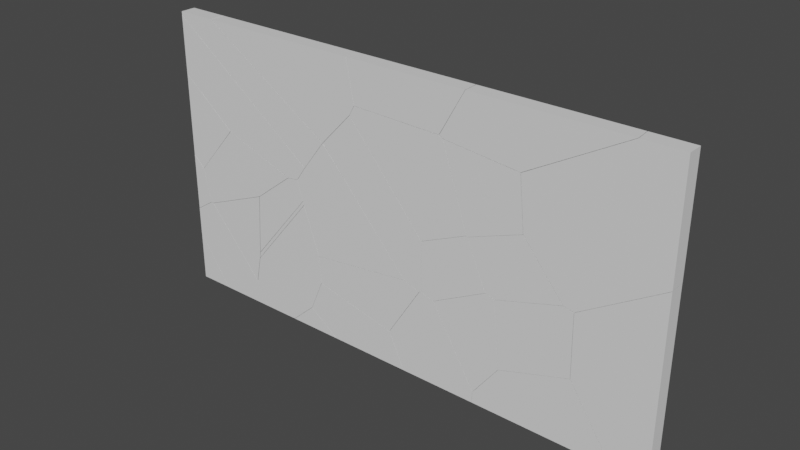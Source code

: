# Source: blend.blend  (saved by Blender 3.6.13; exported with 4.5.12 LTS)
import bpy
from mathutils import Matrix  # noqa: F401  (used for matrix-valued properties, if any)

bpy.ops.wm.read_factory_settings(use_empty=True)
scene = bpy.context.scene
scene.name = 'Scene'

# ---- collections
col_collection = bpy.data.collections.new('Collection'); scene.collection.children.link(col_collection)
col_windows = bpy.data.collections.new('windows'); col_collection.children.link(col_windows)

# ---- materials (node trees are filled in below, after node groups)
mat_material = bpy.data.materials.new('Material')
mat_material.alpha_threshold = 0.0
mat_material.use_transparent_shadow = False
mat_material.roughness = 0.5
mat_material.line_color = (0.0, 0.0, 0.0, 1.0)

# ---- material node trees
mat_material.use_nodes = True; mat_material.node_tree.nodes.clear()
_N = mat_material.node_tree.nodes; _L = mat_material.node_tree.links
n0 = _N.new('ShaderNodeOutputMaterial'); n0.name = 'Material Output'; n0.location = (300, 300)
n1 = _N.new('ShaderNodeBsdfPrincipled'); n1.name = 'Principled BSDF'; n1.location = (10, 300)
n1.distribution = 'GGX'
n1.subsurface_method = 'RANDOM_WALK_SKIN'
n1.inputs[3].default_value = 1.45
n1.inputs[27].default_value = (0.0, 0.0, 0.0, 1.0)
n1.inputs[28].default_value = 1.0
_L.new(n1.outputs[0], n0.inputs[0])
n0.is_active_output = True

# ---- world
world_world = bpy.data.worlds.new('World'); scene.world = world_world
world_world.use_nodes = True; world_world.node_tree.nodes.clear()
_N = world_world.node_tree.nodes; _L = world_world.node_tree.links
n0 = _N.new('ShaderNodeOutputWorld'); n0.name = 'World Output'; n0.location = (300, 300)
n1 = _N.new('ShaderNodeBackground'); n1.name = 'Background'; n1.location = (10, 300)
n1.inputs[0].default_value = (0.05088, 0.05088, 0.05088, 1.0)
_L.new(n1.outputs[0], n0.inputs[0])
n0.is_active_output = True
world_world.color = (0.05088, 0.05088, 0.05088)
world_world.use_sun_shadow = False
world_world.sun_shadow_jitter_overblur = 0.0

# ---- meshes
me_cube_cell_029 = bpy.data.meshes.new('Cube_cell.029')
me_cube_cell_029.from_pydata([(-0.3588, -0.05314, 0.03428), (0.0636, 0.05314, -0.4651), (-0.0722, 0.05314, -0.3044), (0.06664, -0.05314, -0.4692), (0.149, -0.05314, -0.4326), (0.322, 0.05314, -0.3504), (0.3936, -0.05314, -0.3239), (0.4001, 0.05314, -0.3157), (0.185, -0.05314, 0.2413), (0.182, 0.05314, 0.2453), (-0.4418, 0.05314, 0.2603), (-0.4522, -0.05314, 0.2567), (-0.479, -0.05314, 0.209), (-0.4504, 0.05314, 0.245), (-0.4897, -0.05314, 0.1896), (-0.484, 0.05314, 0.184), (0.3514, -0.05314, -0.1961), (0.2672, 0.05314, 0.08608), (0.2223, 0.05314, 0.2215), (0.2116, -0.05314, 0.2255), (0.1964, -0.05314, 0.2346), (0.2174, 0.05314, 0.2244), (0.06664, -0.05314, -0.4692), (0.149, -0.05314, -0.4326), (0.0636, 0.05314, -0.4651), (0.322, 0.05314, -0.3504), (0.3936, -0.05314, -0.3239), (0.4001, 0.05314, -0.3157), (0.182, 0.05314, 0.2453), (-0.4418, 0.05314, 0.2603), (-0.4522, -0.05314, 0.2567), (-0.479, -0.05314, 0.209), (-0.4504, 0.05314, 0.245), (-0.4897, -0.05314, 0.1896), (0.3514, -0.05314, -0.1961), (-0.0722, 0.05314, -0.3044), (0.2672, 0.05314, 0.08608), (0.2223, 0.05314, 0.2215), (-0.3588, -0.05314, 0.03428), (0.2116, -0.05314, 0.2255), (0.1964, -0.05314, 0.2346), (0.185, -0.05314, 0.2413), (0.2174, 0.05314, 0.2244), (-0.484, 0.05314, 0.184)], [], [(22, 38, 35, 24), (24, 25, 23, 22), (25, 27, 26, 23), (32, 31, 30, 10), (38, 33, 43, 35), (31, 32, 43, 33), (36, 34, 26, 27), (36, 37, 39, 34), (39, 37, 42, 40), (40, 42, 28, 41), (12, 14, 0, 3, 4, 6, 16, 19, 20, 8, 11), (17, 7, 5, 1, 2, 15, 13, 29, 9, 21, 18), (10, 30, 41, 28)])
_k = set([(0, 3), (0, 14), (1, 2), (1, 5), (2, 15), (3, 4), (4, 6), (5, 7), (6, 16), (7, 17), (8, 11), (8, 20), (9, 21), (9, 29), (10, 28), (10, 32), (11, 12), (12, 14), (13, 15), (13, 29), (16, 19), (17, 18), (18, 21), (19, 20), (22, 23), (22, 38), (23, 26), (24, 25), (24, 35), (25, 27), (26, 34), (27, 36), (28, 42), (30, 31), (30, 41), (31, 33), (32, 43), (33, 38), (34, 39), (35, 43), (36, 37), (37, 42), (39, 40), (40, 41)])
me_cube_cell_029.attributes.new('sharp_edge', 'BOOLEAN', 'EDGE').data.foreach_set('value', [ (min(e.vertices), max(e.vertices)) in _k for e in me_cube_cell_029.edges])
_uv = me_cube_cell_029.uv_layers.new(name='UVMap')
_uv.uv.foreach_set('vector', [1.0, 0.7585, 0.2409, 0.0, 0.7577, 0.0, 1.0, 0.2421, 0.2421, 0.2421, 1.0, 0.2421, 1.0, 0.7585, 0.7585, 0.7585, 0.2421, 0.2421, 0.2422, 0.0, 0.759, 0.0, 0.7585, 0.7585, 0.2429, 0.0, 0.7593, 0.0, 0.7582, 0.7582, 0.2426, 0.2426, 1.0, 0.7591, 0.759, 0.759, 0.2421, 0.2421, 1.0, 0.2423, 0.7593, 0.7593, 0.2429, 0.2429, 1.0, 0.2421, 1.0, 0.759, 0.2439, 0.0, 0.7595, 0.0, 1.0, 0.241, 1.0, 0.7578, 0.2439, 0.2439, 0.2438, 0.0, 0.7593, 0.0, 0.7595, 0.7595, 0.2407, 0.0, 0.7562, 0.0, 1.0, 0.243, 1.0, 0.7569, 0.7569, 0.7569, 0.243, 0.243, 1.0, 0.2431, 1.0, 0.7569, 0.4075, 0.83, 0.4046, 0.8203, 0.4406, 0.7426, 0.5575, 0.4909, 0.5801, 0.5092, 0.6473, 0.5635, 0.6357, 0.6274, 0.5973, 0.8383, 0.5931, 0.8428, 0.59, 0.8462, 0.4149, 0.8539, 0.3874, 0.7685, 0.3509, 0.5676, 0.3724, 0.5503, 0.4434, 0.4929, 0.4807, 0.5733, 0.5939, 0.8175, 0.5846, 0.848, 0.5822, 0.8557, 0.4108, 0.8481, 0.4011, 0.8377, 0.3998, 0.8362, 1.0, 0.2426, 1.0, 0.7582, 0.2431, 0.0, 0.7569, 0.0])
me_cube_cell_029.materials.append(mat_material)
me_cube_cell_029.update()
me_cube_cell_030 = bpy.data.meshes.new('Cube_cell.030')
me_cube_cell_030.from_pydata([(0.259, -0.05314, 0.003728), (0.2557, -0.05314, 0.0527), (0.2555, 0.05314, 0.159), (0.2659, 0.05314, 0.005696), (0.1637, -0.05314, -0.2203), (0.1661, 0.05314, -0.2288), (0.2522, 0.05314, 0.2067), (0.2455, -0.05314, 0.2011), (0.1557, -0.05314, 0.4563), (0.1281, -0.05314, 0.5343), (0.2233, 0.05314, 0.2887), (0.1371, 0.05314, 0.5321), (-0.01144, -0.05314, -0.3775), (0.1088, 0.05314, -0.2801), (-5.323e-05, 0.05314, -0.3775), (-0.3222, -0.05314, -0.01099), (-0.1871, -0.05314, 0.1527), (0.03582, 0.05314, 0.4096), (-0.3893, 0.05314, -0.1056), (-0.3082, -0.05314, -0.3775), (-0.3396, -0.05314, -0.2774), (-0.3612, -0.05314, -0.2078), (-0.3331, 0.05314, -0.3775), (-0.4003, 0.05314, -0.1614), (0.259, -0.05314, 0.003728), (0.2557, -0.05314, 0.0527), (-0.01144, -0.05314, -0.3775), (-5.323e-05, 0.05314, -0.3775), (-0.3082, -0.05314, -0.3775), (-0.3331, 0.05314, -0.3775), (0.1637, -0.05314, -0.2203), (0.2555, 0.05314, 0.159), (0.2522, 0.05314, 0.2067), (0.2455, -0.05314, 0.2011), (0.1557, -0.05314, 0.4563), (0.1281, -0.05314, 0.5343), (-0.3222, -0.05314, -0.01099), (-0.1871, -0.05314, 0.1527), (0.03582, 0.05314, 0.4096), (-0.3893, 0.05314, -0.1056), (-0.3396, -0.05314, -0.2774), (-0.3612, -0.05314, -0.2078), (0.2659, 0.05314, 0.005696), (0.2233, 0.05314, 0.2887), (0.1371, 0.05314, 0.5321), (0.1661, 0.05314, -0.2288), (0.1088, 0.05314, -0.2801), (-0.4003, 0.05314, -0.1614)], [], [(42, 31, 25, 24), (31, 32, 33, 25), (35, 34, 43, 44), (34, 33, 32, 43), (4, 26, 46, 45), (27, 46, 26), (36, 37, 38, 39), (38, 37, 35, 44), (40, 29, 28), (40, 41, 47, 29), (39, 47, 41, 36), (19, 12, 30, 0, 1, 7, 8, 9, 16, 15, 21, 20), (22, 14, 12, 19), (6, 2, 3, 5, 13, 14, 22, 23, 18, 17, 11, 10), (45, 42, 24, 4)])
_k = set([(0, 1), (0, 30), (1, 7), (2, 3), (2, 6), (3, 5), (4, 24), (4, 26), (5, 13), (6, 10), (7, 8), (8, 9), (9, 16), (10, 11), (11, 17), (12, 14), (12, 30), (13, 14), (15, 16), (15, 21), (17, 18), (18, 23), (19, 20), (19, 22), (20, 21), (22, 23), (24, 25), (25, 33), (26, 27), (27, 46), (28, 29), (28, 40), (29, 47), (31, 32), (31, 42), (32, 43), (33, 34), (34, 35), (35, 37), (36, 37), (36, 41), (38, 39), (38, 44), (39, 47), (40, 41), (42, 45), (43, 44), (45, 46)])
me_cube_cell_030.attributes.new('sharp_edge', 'BOOLEAN', 'EDGE').data.foreach_set('value', [ (min(e.vertices), max(e.vertices)) in _k for e in me_cube_cell_030.edges])
_uv = me_cube_cell_030.uv_layers.new(name='UVMap')
_uv.uv.foreach_set('vector', [1.0, 0.7566, 0.2438, 0.0, 0.7584, 0.0, 1.0, 0.2417, 1.0, 0.7562, 0.7565, 0.7565, 0.2425, 0.2425, 1.0, 0.2416, 0.7576, 0.0, 1.0, 0.2424, 1.0, 0.7565, 0.2434, 0.0, 0.2424, 0.2424, 1.0, 0.2425, 1.0, 0.7565, 0.7565, 0.7565, 1.0, 0.7577, 0.257, 0.0, 0.7568, 0.0, 1.0, 0.243, 0.7566, 0.2565, 0.7568, 0.7568, 0.257, 0.257, 0.7498, 0.0, 1.0, 0.2402, 1.0, 0.7559, 0.2126, 0.0, 0.7559, 0.7559, 0.2402, 0.2402, 1.0, 0.2424, 1.0, 0.7566, 0.2418, 0.0, 0.7481, 0.0, 0.7486, 0.5056, 0.2418, 0.2418, 0.2513, 0.0, 0.7877, 0.0, 0.7481, 0.7481, 1.0, 0.7874, 0.7877, 0.7877, 0.2513, 0.2513, 1.0, 0.2502, 0.1702, 0.0, 0.2518, 0.0, 0.2999, 0.0786, 0.3261, 0.1906, 0.3252, 0.2151, 0.3224, 0.2893, 0.2977, 0.4169, 0.2901, 0.4559, 0.2035, 0.2651, 0.1664, 0.1833, 0.1557, 0.08483, 0.1616, 0.05005, 0.3256, 0.2716, 0.3979, 0.2425, 0.3936, 0.2371, 0.3281, 0.2629, 0.6758, 0.2921, 0.6749, 0.2682, 0.672, 0.1916, 0.6995, 0.07437, 0.7152, 0.04868, 0.7451, 0.0, 0.8366, 0.0, 0.8551, 0.1081, 0.8521, 0.136, 0.7352, 0.3935, 0.7074, 0.4548, 0.6837, 0.3331, 0.757, 0.0, 0.7566, 0.7566, 0.2417, 0.2417, 0.2423, 0.0])
me_cube_cell_030.materials.append(mat_material)
me_cube_cell_030.update()
me_cube_cell_001 = bpy.data.meshes.new('Cube_cell.001')
me_cube_cell_001.from_pydata([(-0.004758, 0.01991, -0.3308), (-0.002211, 0.04827, -0.3314), (-0.3794, 0.04827, -0.09393), (0.2194, -0.05801, -0.08701), (0.2246, 0.04827, -0.09303), (-0.01109, -0.05801, -0.3291), (-0.9657, -0.05801, 0.272), (-0.9603, 0.04827, 0.272), (0.2303, -0.05801, -0.06718), (0.2589, 0.04827, -0.0307), (0.2672, 0.04827, -0.01523), (0.2562, -0.05801, -0.01872), (0.251, 0.04827, 0.06781), (0.2056, -0.05801, 0.2414), (0.1996, -0.05801, 0.272), (0.2107, 0.04827, 0.272), (-0.01109, -0.05801, -0.3291), (-0.9657, -0.05801, 0.272), (-0.9603, 0.04827, 0.272), (0.2194, -0.05801, -0.08701), (0.2303, -0.05801, -0.06718), (0.2589, 0.04827, -0.0307), (0.2672, 0.04827, -0.01523), (-0.002211, 0.04827, -0.3314), (-0.3794, 0.04827, -0.09393), (0.2056, -0.05801, 0.2414), (0.1996, -0.05801, 0.272), (0.2107, 0.04827, 0.272), (0.2246, 0.04827, -0.09303), (0.251, 0.04827, 0.06781), (0.2562, -0.05801, -0.01872)], [], [(0, 24, 23), (18, 24, 0, 16, 17), (16, 0, 23), (1, 2, 7, 15, 12, 22, 9, 4), (20, 19, 28, 21), (21, 10, 30, 20), (29, 25, 30, 10), (26, 25, 29, 27), (7, 6, 14, 15), (5, 3, 8, 11, 13, 14, 6), (23, 28, 19, 16)])
_k = set([(1, 2), (1, 4), (2, 7), (3, 5), (3, 8), (4, 9), (5, 6), (6, 7), (8, 11), (9, 22), (10, 21), (10, 29), (11, 13), (12, 15), (12, 22), (13, 14), (14, 15), (16, 17), (16, 19), (17, 18), (18, 24), (19, 20), (20, 30), (21, 28), (23, 24), (23, 28), (25, 26), (25, 30), (26, 27), (27, 29)])
me_cube_cell_001.attributes.new('sharp_edge', 'BOOLEAN', 'EDGE').data.foreach_set('value', [ (min(e.vertices), max(e.vertices)) in _k for e in me_cube_cell_001.edges])
_uv = me_cube_cell_001.uv_layers.new(name='UVMap')
_uv.uv.foreach_set('vector', [0.0, 0.0, 0.3627, 0.0, 0.364, 0.364, 0.7876, 0.07687, 1.0, 0.6373, 1.0, 1.0, 0.3896, 0.3896, 0.2722, 0.07638, 0.3896, 0.0, 1.0, 0.0, 0.7589, 0.7589, 0.6567, 0.6983, 0.7603, 0.817, 0.92, 1.0, 0.5982, 1.0, 0.5871, 0.8979, 0.5827, 0.8564, 0.5849, 0.8487, 0.5944, 0.8175, 0.759, 0.0, 1.0, 0.2405, 1.0, 0.756, 0.2423, 0.0, 0.2423, 0.2423, 0.2418, 0.0, 0.7572, 0.0, 0.759, 0.759, 1.0, 0.2423, 1.0, 0.759, 0.2428, 0.0, 0.7582, 0.0, 0.8503, 0.7589, 0.759, 0.759, 0.2423, 0.2423, 0.8511, 0.2416, 0.2378, 0.6954, 0.2315, 0.6973, 0.4991, 0.8019, 0.5016, 0.8006, 0.3417, 0.7008, 0.4042, 0.8205, 0.4072, 0.8304, 0.4143, 0.8546, 0.4004, 0.9847, 0.3988, 1.0, 0.07857, 1.0, 1.0, 0.7597, 0.244, 0.0, 0.7595, 0.0, 1.0, 0.2443])
me_cube_cell_001.materials.append(mat_material)
me_cube_cell_001.update()
me_cube_cell_002 = bpy.data.meshes.new('Cube_cell.002')
me_cube_cell_002.from_pydata([(0.1835, -0.05448, 0.002368), (0.2574, -0.05448, 0.08865), (0.03441, 0.05181, -0.1844), (0.2665, 0.05181, 0.08621), (-0.1342, -0.05448, 0.4033), (-0.1342, 0.05181, 0.4078), (-0.07376, -0.05448, 0.3548), (0.1612, 0.05181, 0.1708), (-0.03932, 0.05181, -0.2703), (-0.04802, -0.05448, -0.2672), (-0.1342, -0.05448, -0.1859), (-0.1342, -0.03578, -0.185), (-0.07105, 0.05181, -0.2404), (-0.1342, 0.05181, -0.1806), (0.1835, -0.05448, 0.002368), (0.2574, -0.05448, 0.08865), (-0.1342, -0.05448, 0.4033), (-0.1342, 0.05181, 0.4078), (-0.07376, -0.05448, 0.3548), (0.1612, 0.05181, 0.1708), (0.03441, 0.05181, -0.1844), (-0.03932, 0.05181, -0.2703), (-0.04802, -0.05448, -0.2672), (-0.1342, -0.05448, -0.1859), (-0.1342, -0.03578, -0.185), (-0.1342, 0.05181, -0.1806), (0.2665, 0.05181, 0.08621), (-0.07105, 0.05181, -0.2404)], [], [(15, 14, 20, 26), (17, 16, 18, 19), (19, 18, 15, 26), (21, 20, 14, 22), (22, 23, 24, 27, 21), (25, 27, 24), (9, 0, 1, 6, 4, 10), (4, 5, 13, 11, 10), (3, 2, 8, 12, 13, 5, 7)])
_k = set([(0, 1), (0, 9), (1, 6), (2, 3), (2, 8), (3, 7), (4, 5), (4, 6), (5, 7), (8, 12), (9, 10), (10, 11), (11, 13), (12, 13), (14, 15), (14, 22), (15, 18), (16, 17), (16, 18), (17, 19), (19, 26), (20, 21), (20, 26), (21, 27), (22, 23), (23, 24), (24, 25), (25, 27)])
me_cube_cell_002.attributes.new('sharp_edge', 'BOOLEAN', 'EDGE').data.foreach_set('value', [ (min(e.vertices), max(e.vertices)) in _k for e in me_cube_cell_002.edges])
_uv = me_cube_cell_002.uv_layers.new(name='UVMap')
_uv.uv.foreach_set('vector', [0.242, 0.242, 0.2418, 0.0, 0.7585, 0.0, 0.759, 0.759, 0.3523, 0.1098, 0.8675, 0.1101, 1.0, 0.243, 1.0, 0.7593, 0.7593, 0.7593, 0.243, 0.243, 1.0, 0.242, 1.0, 0.759, 0.7584, 0.0, 1.0, 0.2415, 1.0, 0.7582, 0.2415, 0.0, 0.2415, 0.2415, 0.8974, 0.2427, 1.0, 0.3337, 1.0, 0.7589, 0.7584, 0.7584, 0.7582, 0.3345, 0.7589, 0.7589, 0.3337, 0.3337, 0.02367, 0.4491, 0.08728, 0.5839, 0.1076, 0.627, 0.0166, 0.7601, 0.0, 0.7844, 0.0, 0.4897, 0.1713, 0.5951, 0.1774, 0.5955, 0.1846, 0.4938, 0.1798, 0.4911, 0.1788, 0.4906, 0.8899, 0.6258, 0.9537, 0.4905, 0.9739, 0.4476, 0.9827, 0.4625, 1.0, 0.4924, 1.0, 0.7866, 0.9188, 0.6681])
me_cube_cell_002.materials.append(mat_material)
me_cube_cell_002.update()
me_cube_cell_003 = bpy.data.meshes.new('Cube_cell.003')
me_cube_cell_003.from_pydata([(-0.1193, -0.05314, -0.185), (-0.1105, 0.05314, -0.1744), (-0.05297, -0.05314, -0.2035), (-0.03304, 0.05314, -0.196), (0.27, 0.05314, -0.106), (0.04338, -0.05314, -0.1749), (0.3963, -0.05314, -0.06922), (0.3831, 0.05314, -0.07215), (-0.1523, -0.05314, -0.1097), (-0.2475, 0.05314, 0.1383), (-0.2135, 0.05314, 0.06046), (-0.2586, -0.05314, 0.1332), (0.1146, -0.05314, 0.2734), (0.1022, 0.05314, 0.2694), (0.03237, -0.05314, 0.2426), (-0.1542, 0.05314, 0.1734), (-0.1193, -0.05314, -0.185), (-0.05297, -0.05314, -0.2035), (-0.03304, 0.05314, -0.196), (0.27, 0.05314, -0.106), (0.04338, -0.05314, -0.1749), (0.3963, -0.05314, -0.06922), (0.3831, 0.05314, -0.07215), (-0.1523, -0.05314, -0.1097), (-0.2475, 0.05314, 0.1383), (-0.2135, 0.05314, 0.06046), (-0.2586, -0.05314, 0.1332), (0.1146, -0.05314, 0.2734), (0.03237, -0.05314, 0.2426), (-0.1105, 0.05314, -0.1744), (0.1022, 0.05314, 0.2694), (-0.1542, 0.05314, 0.1734)], [], [(18, 19, 20, 17), (19, 22, 21, 20), (26, 24, 25, 23), (29, 16, 23, 25), (17, 16, 29, 18), (12, 30, 31, 28), (24, 26, 28, 31), (0, 2, 5, 6, 27, 14, 11, 8), (7, 4, 3, 1, 10, 9, 15, 13), (21, 22, 30, 12)])
_k = set([(0, 2), (0, 8), (1, 3), (1, 10), (2, 5), (3, 4), (4, 7), (5, 6), (6, 27), (7, 13), (8, 11), (9, 10), (9, 15), (11, 14), (12, 21), (12, 28), (13, 15), (14, 27), (16, 17), (16, 23), (17, 20), (18, 19), (18, 29), (19, 22), (20, 21), (22, 30), (23, 26), (24, 25), (24, 31), (25, 29), (26, 28), (30, 31)])
me_cube_cell_003.attributes.new('sharp_edge', 'BOOLEAN', 'EDGE').data.foreach_set('value', [ (min(e.vertices), max(e.vertices)) in _k for e in me_cube_cell_003.edges])
_uv = me_cube_cell_003.uv_layers.new(name='UVMap')
_uv.uv.foreach_set('vector', [0.2438, 0.2438, 1.0, 0.2432, 1.0, 0.7594, 0.7596, 0.7596, 0.2432, 0.2432, 0.2425, 0.0, 0.7574, 0.0, 0.7594, 0.7594, 0.2422, 0.0, 0.757, 0.0, 1.0, 0.2428, 1.0, 0.7571, 1.0, 0.2425, 1.0, 0.757, 0.7571, 0.7571, 0.2428, 0.2428, 1.0, 0.7596, 0.243, 0.0, 0.7575, 0.0, 1.0, 0.2438, 0.7567, 0.7567, 0.241, 0.241, 1.0, 0.2428, 1.0, 0.7573, 0.243, 0.0, 0.7578, 0.0, 0.7573, 0.7573, 0.2428, 0.2428, 0.6879, 0.4015, 0.7061, 0.3922, 0.7326, 0.4065, 0.8296, 0.4594, 0.7522, 0.6307, 0.7296, 0.6153, 0.6496, 0.5606, 0.6788, 0.4391, 0.1741, 0.4579, 0.2051, 0.441, 0.2884, 0.396, 0.3097, 0.4068, 0.338, 0.5242, 0.3473, 0.5631, 0.3217, 0.5807, 0.2512, 0.6287, 1.0, 0.2426, 1.0, 0.7575, 0.241, 0.0, 0.7567, 0.0])
me_cube_cell_003.materials.append(mat_material)
me_cube_cell_003.update()
me_cube_cell_004 = bpy.data.meshes.new('Cube_cell.004')
me_cube_cell_004.from_pydata([(-0.1026, 0.05314, -0.2595), (-0.1124, -0.05314, -0.2653), (0.1551, 0.05314, -0.1638), (-0.02987, -0.05314, -0.2343), (0.2608, -0.05314, -0.1248), (0.2479, 0.05314, -0.1288), (-0.1616, -0.05314, -0.1313), (-0.2897, 0.05314, 0.2842), (-0.2455, 0.05314, 0.1502), (-0.3, -0.05314, 0.2885), (-0.1803, -0.05314, 0.2763), (0.2237, -0.05314, 0.234), (0.2109, 0.05314, 0.2327), (0.08193, 0.05314, 0.2462), (-0.1116, 0.05314, -0.2526), (-0.1185, -0.05314, -0.2608), (0.2519, -0.05314, -0.03703), (0.2199, 0.05314, 0.1461), (-0.02987, -0.05314, -0.2343), (0.2608, -0.05314, -0.1248), (0.1551, 0.05314, -0.1638), (0.2479, 0.05314, -0.1288), (-0.2897, 0.05314, 0.2842), (-0.2455, 0.05314, 0.1502), (-0.1616, -0.05314, -0.1313), (-0.3, -0.05314, 0.2885), (-0.1803, -0.05314, 0.2763), (0.2237, -0.05314, 0.234), (0.2109, 0.05314, 0.2327), (0.08193, 0.05314, 0.2462), (-0.1116, 0.05314, -0.2526), (0.2519, -0.05314, -0.03703), (0.2199, 0.05314, 0.1461), (-0.1185, -0.05314, -0.2608), (-0.1026, 0.05314, -0.2595), (-0.1124, -0.05314, -0.2653)], [], [(35, 33, 34), (34, 20, 18, 35), (20, 21, 19, 18), (25, 22, 23, 24), (29, 26, 27, 28), (26, 29, 22, 25), (30, 33, 24, 23), (34, 33, 30), (21, 32, 31, 19), (27, 31, 32, 28), (15, 1, 3, 4, 16, 11, 10, 9, 6), (5, 2, 0, 14, 8, 7, 13, 12, 17)])
_k = set([(0, 2), (0, 14), (1, 3), (1, 15), (2, 5), (3, 4), (4, 16), (5, 17), (6, 9), (6, 15), (7, 8), (7, 13), (8, 14), (9, 10), (10, 11), (11, 16), (12, 13), (12, 17), (18, 19), (18, 35), (19, 31), (20, 21), (20, 34), (21, 32), (22, 23), (22, 29), (23, 30), (24, 25), (24, 33), (25, 26), (26, 27), (27, 31), (28, 29), (28, 32), (30, 34), (33, 35)])
me_cube_cell_004.attributes.new('sharp_edge', 'BOOLEAN', 'EDGE').data.foreach_set('value', [ (min(e.vertices), max(e.vertices)) in _k for e in me_cube_cell_004.edges])
_uv = me_cube_cell_004.uv_layers.new(name='UVMap')
_uv.uv.foreach_set('vector', [1.0, 0.7557, 0.2442, 0.0, 1.0, 0.2405, 0.2405, 0.2405, 1.0, 0.2415, 1.0, 0.756, 0.7557, 0.7557, 0.2415, 0.2415, 0.2421, 0.0, 0.7581, 0.0, 0.756, 0.756, 0.7557, 0.7557, 0.2413, 0.2413, 0.2414, 0.0, 0.7561, 0.0, 1.0, 0.2412, 1.0, 0.7557, 0.2415, 0.0, 0.7579, 0.0, 0.7557, 0.7557, 0.2412, 0.2412, 1.0, 0.2413, 1.0, 0.7557, 1.0, 0.2426, 1.0, 0.7565, 0.7561, 0.7561, 0.2414, 0.2414, 1.0, 0.2405, 0.7565, 0.7565, 0.2426, 0.2426, 1.0, 0.7579, 0.242, 0.0, 0.7581, 0.0, 1.0, 0.2419, 0.7585, 0.0, 0.7581, 0.7581, 0.242, 0.242, 0.2421, 0.0, 0.6486, 0.5624, 0.6495, 0.5612, 0.6722, 0.5767, 0.752, 0.6315, 0.7496, 0.6754, 0.7419, 0.8109, 0.6308, 0.832, 0.5979, 0.8381, 0.636, 0.6282, 0.2515, 0.6295, 0.277, 0.612, 0.3478, 0.5641, 0.3503, 0.5676, 0.3871, 0.769, 0.3992, 0.836, 0.2971, 0.817, 0.2617, 0.8102, 0.2592, 0.7669])
me_cube_cell_004.materials.append(mat_material)
me_cube_cell_004.update()
me_cube_cell_005 = bpy.data.meshes.new('Cube_cell.005')
me_cube_cell_005.from_pydata([(0.1417, -0.05314, 0.3787), (0.07685, 0.05314, 0.3189), (0.1228, -0.05314, 0.06385), (0.0708, 0.05314, 0.2181), (0.1157, -0.05314, -0.05234), (0.04869, 0.05314, -0.1467), (-0.3372, -0.05314, 0.1822), (-0.3157, 0.05314, 0.1578), (-0.2603, -0.05314, 0.09207), (-0.07509, 0.05314, -0.124), (0.07035, -0.05314, -0.2939), (0.03173, 0.05314, -0.2486), (0.04239, 0.05314, -0.1954), (0.1094, -0.05314, -0.1007), (0.04371, 0.05314, -0.1855), (0.1142, -0.05314, -0.06469), (0.07035, -0.05314, -0.2939), (0.1094, -0.05314, -0.1007), (-0.07509, 0.05314, -0.124), (0.03173, 0.05314, -0.2486), (0.1417, -0.05314, 0.3787), (0.1228, -0.05314, 0.06385), (0.1157, -0.05314, -0.05234), (-0.3372, -0.05314, 0.1822), (0.07685, 0.05314, 0.3189), (-0.3157, 0.05314, 0.1578), (-0.2603, -0.05314, 0.09207), (0.0708, 0.05314, 0.2181), (0.04869, 0.05314, -0.1467), (0.04239, 0.05314, -0.1954), (0.04371, 0.05314, -0.1855), (0.1142, -0.05314, -0.06469)], [], [(20, 21, 27, 1), (28, 27, 21, 22), (6, 7, 18, 26), (16, 26, 18, 19), (29, 17, 16, 19), (30, 31, 17, 29), (28, 22, 31, 30), (15, 4, 2, 0, 23, 8, 10, 13), (11, 9, 25, 24, 3, 5, 14, 12), (7, 6, 20, 1)])
_k = set([(0, 2), (0, 23), (1, 7), (1, 27), (2, 4), (3, 5), (3, 24), (4, 15), (5, 14), (6, 20), (6, 26), (7, 18), (8, 10), (8, 23), (9, 11), (9, 25), (10, 13), (11, 12), (12, 14), (13, 15), (16, 17), (16, 26), (17, 31), (18, 19), (19, 29), (20, 21), (21, 22), (22, 31), (24, 25), (27, 28), (28, 30), (29, 30)])
me_cube_cell_005.attributes.new('sharp_edge', 'BOOLEAN', 'EDGE').data.foreach_set('value', [ (min(e.vertices), max(e.vertices)) in _k for e in me_cube_cell_005.edges])
_uv = me_cube_cell_005.uv_layers.new(name='UVMap')
_uv.uv.foreach_set('vector', [1.0, 0.7572, 0.2411, 0.0, 0.757, 0.0, 1.0, 0.2425, 0.7588, 0.0, 0.757, 0.757, 0.2411, 0.2411, 0.2417, 0.0, 0.7582, 0.7582, 0.2438, 0.2438, 1.0, 0.2432, 1.0, 0.758, 0.7566, 0.0, 0.758, 0.758, 0.2432, 0.2432, 0.2428, 0.0, 0.2052, 0.0, 0.7463, 0.0, 0.7444, 0.7444, 0.2047, 0.2047, 0.2054, 0.0, 0.7469, 0.0, 0.7463, 0.7463, 0.2052, 0.2052, 1.0, 0.2412, 1.0, 0.7583, 0.7469, 0.7469, 0.2054, 0.2054, 0.1671, 0.201, 0.1676, 0.2071, 0.1695, 0.2652, 0.1747, 0.4227, 0.04311, 0.3244, 0.06425, 0.2793, 0.1552, 0.08624, 0.1658, 0.183, 0.8557, 0.1094, 0.8849, 0.1713, 0.951, 0.3122, 0.8431, 0.3928, 0.8448, 0.3424, 0.8509, 0.16, 0.8522, 0.1406, 0.8526, 0.1356, 0.2438, 0.0, 0.7582, 0.0, 0.7572, 0.7572, 0.2425, 0.2425])
me_cube_cell_005.materials.append(mat_material)
me_cube_cell_005.update()
me_cube_cell_006 = bpy.data.meshes.new('Cube_cell.006')
me_cube_cell_006.from_pydata([(0.3386, -0.05314, -0.3198), (0.3329, -0.05314, -0.301), (0.2633, 0.05314, -0.1566), (0.3135, 0.05314, -0.3198), (0.2483, 0.05314, -0.1085), (-0.07729, -0.05314, -0.2525), (-0.2789, -0.05314, 0.03923), (-0.2789, 0.05314, 0.03859), (-0.2489, 0.05314, -0.004779), (-0.03075, -0.05314, -0.3198), (-0.0309, 0.05314, -0.3198), (0.2858, -0.05314, -0.1499), (0.2465, 0.05314, -0.1037), (-0.04196, -0.05314, 0.2322), (0.1544, 0.05314, 0.003699), (-0.136, -0.05314, 0.3284), (-0.1243, -0.05314, 0.328), (-0.1032, 0.05314, 0.3037), (-0.1437, -0.05314, 0.3284), (-0.1308, 0.05314, 0.304), (-0.2789, 0.05314, 0.2086), (-0.2789, -0.05314, 0.2413), (0.3386, -0.05314, -0.3198), (0.3329, -0.05314, -0.301), (0.3135, 0.05314, -0.3198), (0.2633, 0.05314, -0.1566), (0.2483, 0.05314, -0.1085), (-0.07729, -0.05314, -0.2525), (-0.2789, -0.05314, 0.03923), (-0.2789, 0.05314, 0.03859), (-0.2489, 0.05314, -0.004779), (-0.03075, -0.05314, -0.3198), (-0.0309, 0.05314, -0.3198), (0.2858, -0.05314, -0.1499), (-0.04196, -0.05314, 0.2322), (-0.136, -0.05314, 0.3284), (-0.1243, -0.05314, 0.328), (-0.1437, -0.05314, 0.3284), (-0.1308, 0.05314, 0.304), (-0.2789, 0.05314, 0.2086), (-0.2789, -0.05314, 0.2413), (0.2465, 0.05314, -0.1037), (0.1544, 0.05314, 0.003699), (-0.1032, 0.05314, 0.3037)], [], [(24, 25, 23, 22), (25, 26, 33, 23), (29, 30, 27, 28), (32, 31, 27, 30), (33, 26, 41), (34, 33, 41, 42), (43, 35, 36), (37, 35, 43, 38), (36, 34, 42, 43), (40, 6, 5, 9, 0, 1, 11, 13, 16, 15, 18), (7, 6, 40, 39), (10, 3, 0, 9), (12, 4, 2, 3, 10, 8, 7, 39, 19, 17, 14), (20, 21, 37, 38)])
_k = set([(0, 1), (0, 3), (1, 11), (2, 3), (2, 4), (4, 12), (5, 6), (5, 9), (6, 7), (7, 8), (8, 10), (9, 10), (11, 13), (12, 14), (13, 16), (14, 17), (15, 16), (15, 18), (17, 19), (18, 40), (19, 39), (20, 21), (20, 38), (21, 37), (22, 23), (22, 24), (23, 33), (24, 25), (25, 26), (26, 41), (27, 28), (27, 31), (28, 29), (29, 30), (30, 32), (31, 32), (33, 34), (34, 36), (35, 36), (35, 37), (38, 43), (39, 40), (41, 42), (42, 43)])
me_cube_cell_006.attributes.new('sharp_edge', 'BOOLEAN', 'EDGE').data.foreach_set('value', [ (min(e.vertices), max(e.vertices)) in _k for e in me_cube_cell_006.edges])
_uv = me_cube_cell_006.uv_layers.new(name='UVMap')
_uv.uv.foreach_set('vector', [0.4192, 0.2416, 1.0, 0.2434, 1.0, 0.757, 0.9332, 0.7568, 0.2434, 0.2434, 0.2437, 0.0, 0.7581, 0.0, 0.757, 0.757, 0.9099, 0.1506, 1.0, 0.2407, 1.0, 0.7566, 0.3939, 0.1504, 0.8958, 0.2427, 0.8964, 0.757, 0.7566, 0.7566, 0.2407, 0.2407, 1.0, 0.2419, 1.0, 0.7563, 0.21, 0.0, 0.7476, 0.0, 0.7473, 0.7473, 0.21, 0.21, 0.2101, 0.0, 1.0, 0.2437, 1.0, 0.7571, 0.2415, 0.0, 1.0, 0.7571, 0.7571, 0.7571, 0.2437, 0.2437, 1.0, 0.2438, 0.2415, 0.2415, 0.2524, 0.0, 0.7899, 0.0, 0.7558, 0.7558, 0.0, 0.2805, 0.0, 0.1795, 0.0554, 0.03362, 0.06819, 0.0, 0.1697, 0.0, 0.1681, 0.009384, 0.1552, 0.08494, 0.06511, 0.276, 0.04249, 0.3239, 0.03926, 0.3241, 0.03716, 0.3241, 0.1922, 0.3855, 0.1867, 0.3805, 0.1841, 0.4163, 0.1901, 0.4149, 0.2504, 0.3019, 0.3252, 0.2718, 0.3277, 0.2631, 0.2461, 0.2952, 0.8556, 0.1081, 0.8551, 0.1056, 0.851, 0.0816, 0.8372, 0.0, 0.9318, 0.0, 0.9918, 0.1575, 1.0, 0.1792, 1.0, 0.2642, 0.9593, 0.3119, 0.9517, 0.3117, 0.8809, 0.1617, 0.9684, 0.2436, 0.7572, 0.2783, 0.7571, 0.7571, 0.2438, 0.2438])
me_cube_cell_006.materials.append(mat_material)
me_cube_cell_006.update()
me_cube_cell_007 = bpy.data.meshes.new('Cube_cell.007')
me_cube_cell_007.from_pydata([(0.9083, 0.05314, 0.225), (0.9184, -0.05314, 0.225), (0.2549, -0.05314, -0.1507), (0.2423, 0.05314, -0.1522), (0.1356, -0.05314, -0.1385), (-0.1307, 0.05314, -0.1141), (-0.2706, -0.05314, -0.09681), (-0.2598, 0.05314, -0.1008), (-0.2857, -0.05314, -0.08825), (-0.2646, 0.05314, -0.09811), (-0.2969, -0.05314, -0.08165), (-0.3, 0.05314, -0.07738), (-0.2514, 0.05314, 0.00915), (-0.145, -0.05314, 0.1893), (-0.1249, -0.05314, 0.225), (-0.13, 0.05314, 0.225), (-0.2598, 0.05314, -0.1008), (-0.2646, 0.05314, -0.09811), (0.9083, 0.05314, 0.225), (0.9184, -0.05314, 0.225), (0.2549, -0.05314, -0.1507), (0.1356, -0.05314, -0.1385), (-0.2706, -0.05314, -0.09681), (-0.2857, -0.05314, -0.08825), (0.2423, 0.05314, -0.1522), (-0.1307, 0.05314, -0.1141), (-0.2969, -0.05314, -0.08165), (-0.3, 0.05314, -0.07738), (-0.2514, 0.05314, 0.00915), (-0.145, -0.05314, 0.1893), (-0.13, 0.05314, 0.225), (-0.1249, -0.05314, 0.225)], [], [(25, 24, 20, 21), (16, 25, 21, 22), (17, 16, 22, 23), (23, 26, 27, 17), (27, 26, 29, 28), (28, 29, 31, 30), (19, 18, 15, 14), (10, 8, 6, 4, 2, 19, 14, 13), (18, 3, 5, 7, 9, 11, 12, 15), (24, 0, 1, 20)])
_k = set([(0, 1), (0, 24), (1, 20), (2, 4), (2, 19), (3, 5), (3, 18), (4, 6), (5, 7), (6, 8), (7, 9), (8, 10), (9, 11), (10, 13), (11, 12), (12, 15), (13, 14), (14, 15), (16, 17), (16, 25), (17, 27), (18, 19), (20, 21), (21, 22), (22, 23), (23, 26), (24, 25), (26, 29), (27, 28), (28, 30), (29, 31), (30, 31)])
me_cube_cell_007.attributes.new('sharp_edge', 'BOOLEAN', 'EDGE').data.foreach_set('value', [ (min(e.vertices), max(e.vertices)) in _k for e in me_cube_cell_007.edges])
_uv = me_cube_cell_007.uv_layers.new(name='UVMap')
_uv.uv.foreach_set('vector', [0.7594, 0.0, 0.758, 0.758, 0.2424, 0.2424, 0.2428, 0.0, 0.759, 0.0, 1.0, 0.2406, 1.0, 0.7572, 0.2416, 0.0, 1.0, 0.7591, 0.759, 0.759, 0.2416, 0.2416, 1.0, 0.2418, 0.2418, 0.2418, 0.2414, 0.0, 0.7578, 0.0, 0.7591, 0.7591, 0.7578, 0.7578, 0.2414, 0.2414, 1.0, 0.244, 1.0, 0.7586, 0.7586, 0.7586, 0.244, 0.244, 0.2441, 0.1421, 0.7596, 0.1417, 0.9383, 0.9735, 0.9278, 0.9705, 0.6939, 0.8773, 0.6987, 0.8799, 0.5904, 0.8467, 0.5935, 0.8434, 0.5976, 0.8391, 0.7093, 0.8182, 0.742, 0.8122, 0.9244, 1.0, 0.6377, 1.0, 0.6322, 0.9822, 0.07841, 1.0, 0.2614, 0.8114, 0.3639, 0.8305, 0.3994, 0.8371, 0.4007, 0.8384, 0.4104, 0.8488, 0.3971, 0.8921, 0.3637, 1.0, 1.0, 0.758, 0.3577, 0.1166, 0.8738, 0.1169, 1.0, 0.2424])
me_cube_cell_007.materials.append(mat_material)
me_cube_cell_007.update()
me_cube_cell_008 = bpy.data.meshes.new('Cube_cell.008')
me_cube_cell_008.from_pydata([(0.1351, -0.05314, -0.2407), (-0.1034, 0.05314, -0.3147), (-0.2447, -0.05314, -0.36), (-0.2245, 0.05314, -0.3527), (0.241, -0.05314, -0.2072), (0.2269, 0.05314, -0.2104), (0.2172, 0.05314, 0.2195), (0.2313, -0.05314, 0.2223), (-0.2555, -0.05314, -0.2483), (-0.2691, 0.05314, 0.1104), (-0.2585, 0.05314, -0.00187), (-0.2888, -0.05314, 0.1032), (0.06394, -0.05314, 0.2084), (-0.1564, 0.05314, 0.144), (0.1775, -0.05314, 0.2337), (0.1608, -0.05314, 0.2371), (0.1474, 0.05314, 0.2341), (0.2, 0.05314, 0.2231), (0.1351, -0.05314, -0.2407), (-0.2447, -0.05314, -0.36), (-0.1034, 0.05314, -0.3147), (-0.2245, 0.05314, -0.3527), (0.241, -0.05314, -0.2072), (-0.2555, -0.05314, -0.2483), (0.2269, 0.05314, -0.2104), (0.2172, 0.05314, 0.2195), (-0.2888, -0.05314, 0.1032), (0.06394, -0.05314, 0.2084), (-0.2691, 0.05314, 0.1104), (-0.1564, 0.05314, 0.144), (0.2313, -0.05314, 0.2223), (0.1775, -0.05314, 0.2337), (0.1608, -0.05314, 0.2371), (-0.2585, 0.05314, -0.00187), (0.2, 0.05314, 0.2231), (0.1474, 0.05314, 0.2341)], [], [(20, 18, 19, 21), (22, 18, 20, 24), (26, 28, 33, 23), (28, 26, 27, 29), (23, 33, 21, 19), (35, 32, 31, 34), (34, 31, 30, 25), (29, 27, 32, 35), (14, 15, 12, 11, 8, 2, 0, 4, 7), (6, 5, 1, 3, 10, 9, 13, 16, 17), (25, 30, 22, 24)])
_k = set([(0, 2), (0, 4), (1, 3), (1, 5), (2, 8), (3, 10), (4, 7), (5, 6), (6, 17), (7, 14), (8, 11), (9, 10), (9, 13), (11, 12), (12, 15), (13, 16), (14, 15), (16, 17), (18, 19), (18, 22), (19, 23), (20, 21), (20, 24), (21, 33), (22, 30), (23, 26), (24, 25), (25, 34), (26, 27), (27, 32), (28, 29), (28, 33), (29, 35), (30, 31), (31, 32), (34, 35)])
me_cube_cell_008.attributes.new('sharp_edge', 'BOOLEAN', 'EDGE').data.foreach_set('value', [ (min(e.vertices), max(e.vertices)) in _k for e in me_cube_cell_008.edges])
_uv = me_cube_cell_008.uv_layers.new(name='UVMap')
_uv.uv.foreach_set('vector', [1.0, 0.2413, 1.0, 0.7567, 0.2413, 0.0, 0.7581, 0.0, 1.0, 0.7573, 0.7567, 0.7567, 0.2413, 0.2413, 1.0, 0.2431, 0.7579, 0.7579, 0.2421, 0.2421, 0.2424, 0.0, 0.7588, 0.0, 1.0, 0.2421, 1.0, 0.7579, 0.2415, 0.0, 0.7577, 0.0, 0.7588, 0.7588, 0.2424, 0.2424, 1.0, 0.2419, 1.0, 0.7587, 0.2423, 0.0, 0.7585, 0.0, 1.0, 0.2414, 1.0, 0.7575, 0.7575, 0.7575, 0.2414, 0.2414, 1.0, 0.2408, 1.0, 0.7573, 1.0, 0.2423, 1.0, 0.7585, 0.7585, 0.7585, 0.2423, 0.2423, 0.8347, 0.4568, 0.83, 0.4585, 0.8034, 0.4442, 0.7065, 0.3915, 0.7157, 0.2158, 0.7186, 0.16, 0.823, 0.2196, 0.8521, 0.2363, 0.8494, 0.4511, 0.1545, 0.4497, 0.1518, 0.2347, 0.2425, 0.1826, 0.2758, 0.1636, 0.2852, 0.339, 0.2881, 0.3951, 0.2571, 0.412, 0.1736, 0.457, 0.1592, 0.4515, 0.2427, 0.0, 0.7592, 0.0, 0.7573, 0.7573, 0.2431, 0.2431])
me_cube_cell_008.materials.append(mat_material)
me_cube_cell_008.update()
me_cube_cell_009 = bpy.data.meshes.new('Cube_cell.009')
me_cube_cell_009.from_pydata([(0.002412, 0.0167, 0.421), (0.4798, -0.05384, -0.3287), (0.1119, 0.05245, -0.3681), (-0.07037, -0.05384, -0.3943), (-0.06377, 0.05245, -0.389), (-0.1604, -0.05384, -0.1386), (-0.09252, 0.05245, -0.3074), (0.6498, -0.05384, -0.3083), (0.6464, 0.05245, -0.304), (-0.1902, -0.05384, -0.05369), (-0.1853, 0.05245, -0.0426), (0.4881, 0.05245, -0.1257), (0.1533, -0.05384, 0.2513), (-0.158, 0.05245, 0.2056), (-0.1672, -0.05384, 0.2086), (-0.128, -0.05384, 0.2601), (0.00355, 0.05245, 0.4181), (-0.03613, 0.05245, 0.3661), (-0.004206, -0.05384, 0.4222), (-0.1978, 0.05245, -0.002264), (-0.1873, 0.05245, -0.03645), (-0.1963, -0.05384, -0.03454), (-0.229, -0.05384, 0.07198), (-0.2391, -0.05384, 0.1055), (-0.2296, 0.05245, 0.1031), (0.4798, -0.05384, -0.3287), (-0.07037, -0.05384, -0.3943), (-0.1604, -0.05384, -0.1386), (-0.06377, 0.05245, -0.389), (-0.09252, 0.05245, -0.3074), (0.6498, -0.05384, -0.3083), (-0.1902, -0.05384, -0.05369), (-0.1853, 0.05245, -0.0426), (0.6464, 0.05245, -0.304), (0.4881, 0.05245, -0.1257), (-0.1672, -0.05384, 0.2086), (-0.128, -0.05384, 0.2601), (-0.158, 0.05245, 0.2056), (-0.2296, 0.05245, 0.1031), (0.00355, 0.05245, 0.4181), (-0.03613, 0.05245, 0.3661), (-0.004206, -0.05384, 0.4222), (-0.1978, 0.05245, -0.002264), (-0.1873, 0.05245, -0.03645), (-0.229, -0.05384, 0.07198), (-0.2391, -0.05384, 0.1055), (0.1119, 0.05245, -0.3681), (-0.1963, -0.05384, -0.03454), (0.1533, -0.05384, 0.2513)], [], [(28, 46, 25, 26), (28, 26, 27, 29), (30, 25, 46, 33), (29, 27, 31, 32), (34, 48, 30, 33), (41, 36, 35, 45, 22, 21, 9, 5, 3, 1, 7, 12), (18, 39, 40, 15), (13, 14, 15, 40), (42, 43, 47, 44), (47, 43, 32, 31), (18, 48, 34, 39), (42, 44, 23, 24), (39, 0, 18), (38, 37, 17, 16, 11, 8, 2, 4, 6, 10, 20, 19), (13, 24, 23, 14)])
_k = set([(1, 3), (1, 7), (2, 4), (2, 8), (3, 5), (4, 6), (5, 9), (6, 10), (7, 12), (8, 11), (9, 21), (10, 20), (11, 16), (12, 41), (13, 24), (13, 40), (14, 15), (14, 23), (15, 18), (16, 17), (17, 37), (18, 48), (19, 20), (19, 38), (21, 22), (22, 45), (23, 44), (24, 42), (25, 26), (25, 30), (26, 27), (27, 31), (28, 29), (28, 46), (29, 32), (30, 48), (31, 47), (32, 43), (33, 34), (33, 46), (34, 39), (35, 36), (35, 45), (36, 41), (37, 38), (39, 40), (42, 43), (44, 47)])
me_cube_cell_009.attributes.new('sharp_edge', 'BOOLEAN', 'EDGE').data.foreach_set('value', [ (min(e.vertices), max(e.vertices)) in _k for e in me_cube_cell_009.edges])
_uv = me_cube_cell_009.uv_layers.new(name='UVMap')
_uv.uv.foreach_set('vector', [0.2415, 0.2415, 0.2424, 0.0, 0.759, 0.0, 0.7562, 0.7562, 1.0, 0.2415, 1.0, 0.7562, 0.2432, 0.0, 0.7583, 0.0, 0.7588, 0.0, 1.0, 0.241, 1.0, 0.7576, 0.2419, 0.0, 0.7583, 0.7583, 0.2432, 0.2432, 0.2427, 0.0, 0.757, 0.0, 0.2416, 0.0, 0.7579, 0.0, 0.7588, 0.7588, 0.2419, 0.2419, 0.341, 0.698, 0.3069, 0.617, 0.2962, 0.5912, 0.2764, 0.5397, 0.2792, 0.5229, 0.2882, 0.4696, 0.2899, 0.4601, 0.298, 0.4176, 0.3228, 0.2898, 0.474, 0.3226, 0.5207, 0.3328, 0.3842, 0.6126, 0.2417, 0.0, 0.757, 0.0, 1.0, 0.2425, 1.0, 0.7569, 1.0, 0.2428, 1.0, 0.757, 0.7569, 0.7569, 0.2425, 0.2425, 0.7564, 0.0, 1.0, 0.2429, 1.0, 0.7568, 0.2409, 0.0, 0.7568, 0.7568, 0.2429, 0.2429, 0.243, 0.0, 0.7573, 0.0, 0.7584, 0.0, 1.0, 0.2421, 1.0, 0.7584, 0.243, 0.0, 0.7564, 0.7564, 0.2409, 0.2409, 0.2417, 0.0, 0.759, 0.0, 0.5836, 0.0, 1.0, 0.0, 0.7584, 0.7584, 0.721, 0.5385, 0.7013, 0.5897, 0.6678, 0.67, 0.6566, 0.6964, 0.5238, 0.4241, 0.4803, 0.3349, 0.6271, 0.3029, 0.6754, 0.2924, 0.6833, 0.3332, 0.7088, 0.4656, 0.7094, 0.4687, 0.7122, 0.4858, 0.2428, 0.2428, 0.241, 0.0, 0.7583, 0.0, 0.757, 0.757])
me_cube_cell_009.materials.append(mat_material)
me_cube_cell_009.update()
me_cube_cell_010 = bpy.data.meshes.new('Cube_cell.010')
me_cube_cell_010.from_pydata([(-0.2148, -0.05061, -0.2405), (-0.1851, 0.05567, -0.2649), (-0.203, -0.05061, -0.2407), (-0.2223, -0.05061, -0.2403), (-0.2086, 0.05567, -0.2644), (0.08724, 0.05567, -0.1548), (-0.1168, -0.05061, -0.2053), (0.2786, -0.05061, -0.0429), (0.2138, 0.05567, -0.1029), (-0.2356, -0.05061, -0.1733), (-0.2503, 0.05567, -0.05447), (-0.2617, 0.05567, 0.003078), (-0.2711, -0.05061, 0.005706), (-0.1973, -0.05061, 0.0917), (-0.03012, 0.05567, 0.273), (0.5606, -0.05061, 0.1771), (0.5695, 0.05567, 0.1745), (0.4332, -0.05061, 0.2221), (0.1725, 0.05567, 0.315), (0.03639, -0.05061, 0.3623), (0.045, 0.05567, 0.36), (-0.2148, -0.05061, -0.2405), (-0.203, -0.05061, -0.2407), (-0.2223, -0.05061, -0.2403), (-0.1851, 0.05567, -0.2649), (-0.2086, 0.05567, -0.2644), (-0.1168, -0.05061, -0.2053), (0.2786, -0.05061, -0.0429), (0.08724, 0.05567, -0.1548), (0.2138, 0.05567, -0.1029), (-0.2356, -0.05061, -0.1733), (-0.2503, 0.05567, -0.05447), (-0.2617, 0.05567, 0.003078), (-0.2711, -0.05061, 0.005706), (-0.1973, -0.05061, 0.0917), (-0.03012, 0.05567, 0.273), (0.5606, -0.05061, 0.1771), (0.4332, -0.05061, 0.2221), (0.5695, 0.05567, 0.1745), (0.1725, 0.05567, 0.315), (0.03639, -0.05061, 0.3623), (0.045, 0.05567, 0.36)], [], [(22, 21, 24), (24, 21, 23, 25), (24, 28, 26, 22), (28, 29, 27, 26), (25, 23, 30, 31), (33, 32, 31, 30), (32, 33, 34, 35), (15, 38, 39, 37), (37, 39, 41, 40), (40, 41, 35, 34), (9, 3, 0, 2, 6, 7, 36, 17, 19, 13, 12), (8, 5, 1, 4, 10, 11, 14, 20, 18, 16), (29, 38, 15, 27)])
_k = set([(0, 2), (0, 3), (1, 4), (1, 5), (2, 6), (3, 9), (4, 10), (5, 8), (6, 7), (7, 36), (8, 16), (9, 12), (10, 11), (11, 14), (12, 13), (13, 19), (14, 20), (15, 27), (15, 37), (16, 18), (17, 19), (17, 36), (18, 20), (21, 22), (21, 23), (22, 26), (23, 30), (24, 25), (24, 28), (25, 31), (26, 27), (28, 29), (29, 38), (30, 33), (31, 32), (32, 35), (33, 34), (34, 40), (35, 41), (37, 40), (38, 39), (39, 41)])
me_cube_cell_010.attributes.new('sharp_edge', 'BOOLEAN', 'EDGE').data.foreach_set('value', [ (min(e.vertices), max(e.vertices)) in _k for e in me_cube_cell_010.edges])
_uv = me_cube_cell_010.uv_layers.new(name='UVMap')
_uv.uv.foreach_set('vector', [0.243, 0.243, 1.0, 0.2415, 0.7571, 0.7571, 0.7567, 0.7567, 0.2415, 0.2415, 0.2423, 0.0, 0.7591, 0.0, 1.0, 0.7571, 0.2422, 0.0, 0.7568, 0.0, 1.0, 0.243, 0.2422, 0.2422, 0.2421, 0.0, 0.7566, 0.0, 0.7568, 0.7568, 1.0, 0.2409, 1.0, 0.7577, 0.7586, 0.7586, 0.2439, 0.2439, 0.2408, 0.0, 0.7559, 0.0, 1.0, 0.2439, 1.0, 0.7586, 0.7559, 0.7559, 0.2408, 0.2408, 0.2408, 0.0, 0.7559, 0.0, 1.0, 0.2433, 1.0, 0.7579, 0.2434, 0.0, 0.7571, 0.0, 0.2429, 0.0, 0.7566, 0.0, 1.0, 0.2432, 1.0, 0.7566, 0.7566, 0.7566, 0.2432, 0.2432, 0.2441, 0.0, 0.7592, 0.0, 0.03357, 0.3587, 0.03723, 0.3252, 0.0393, 0.3251, 0.04255, 0.325, 0.06623, 0.3427, 0.1749, 0.4239, 0.2524, 0.5339, 0.2173, 0.5564, 0.1083, 0.6265, 0.04411, 0.4912, 0.02384, 0.4482, 0.8429, 0.3939, 0.8777, 0.3679, 0.9525, 0.3129, 0.959, 0.3131, 0.9705, 0.4181, 0.9736, 0.4469, 0.91, 0.5819, 0.8893, 0.6254, 0.8543, 0.6028, 0.7452, 0.5326, 0.7579, 0.0, 0.7579, 0.7579, 0.2433, 0.2433, 0.2434, 0.0])
me_cube_cell_010.materials.append(mat_material)
me_cube_cell_010.update()
me_cube_cell_011 = bpy.data.meshes.new('Cube_cell.011')
me_cube_cell_011.from_pydata([(0.278, -0.05314, -0.3986), (0.2714, 0.05314, -0.3958), (0.2743, 0.05314, -0.3101), (0.276, -0.05314, -0.1354), (0.2348, -0.05314, -0.3948), (0.1446, -0.05314, -0.3657), (0.1705, 0.05314, -0.371), (0.1417, 0.05314, -0.3617), (0.2633, -0.05314, -0.4039), (0.26, 0.05314, -0.3997), (0.2753, -0.05314, -0.05094), (0.2722, 0.05314, -0.04671), (0.1434, -0.05314, 0.1052), (-0.1394, 0.05314, 0.4404), (-0.2755, 0.05314, 0.6015), (-0.2809, -0.05314, 0.6071), (-0.05085, -0.05314, -0.1456), (-0.5018, 0.05314, 0.3631), (-0.4667, 0.05314, 0.3236), (-0.5073, -0.05314, 0.3689), (-0.4525, -0.05314, 0.4266), (-0.3306, 0.05314, 0.5435), (0.2348, -0.05314, -0.3948), (0.1446, -0.05314, -0.3657), (0.2633, -0.05314, -0.4039), (0.276, -0.05314, -0.1354), (0.2753, -0.05314, -0.05094), (0.1434, -0.05314, 0.1052), (0.2722, 0.05314, -0.04671), (-0.1394, 0.05314, 0.4404), (-0.2755, 0.05314, 0.6015), (-0.2809, -0.05314, 0.6071), (-0.05085, -0.05314, -0.1456), (-0.5018, 0.05314, 0.3631), (-0.4667, 0.05314, 0.3236), (-0.5073, -0.05314, 0.3689), (-0.4525, -0.05314, 0.4266), (-0.3306, 0.05314, 0.5435), (0.278, -0.05314, -0.3986), (0.1417, 0.05314, -0.3617), (0.2714, 0.05314, -0.3958), (0.26, 0.05314, -0.3997), (0.2743, 0.05314, -0.3101), (0.1705, 0.05314, -0.371)], [], [(38, 24, 40), (42, 25, 38, 40), (22, 23, 39, 43), (24, 22, 43, 41), (24, 41, 40), (26, 25, 42, 28), (29, 27, 26, 28), (29, 30, 31, 27), (35, 33, 34, 32), (32, 34, 39, 23), (37, 36, 31, 30), (33, 35, 36, 37), (4, 8, 0, 3, 10, 12, 15, 20, 19, 16, 5), (2, 1, 9, 6, 7, 18, 17, 21, 14, 13, 11)])
_k = set([(0, 3), (0, 8), (1, 2), (1, 9), (2, 11), (3, 10), (4, 5), (4, 8), (5, 16), (6, 7), (6, 9), (7, 18), (10, 12), (11, 13), (12, 15), (13, 14), (14, 21), (15, 20), (16, 19), (17, 18), (17, 21), (19, 20), (22, 23), (22, 24), (23, 32), (24, 38), (25, 26), (25, 38), (26, 27), (27, 31), (28, 29), (28, 42), (29, 30), (30, 37), (31, 36), (32, 35), (33, 34), (33, 37), (34, 39), (35, 36), (39, 43), (40, 41), (40, 42), (41, 43)])
me_cube_cell_011.attributes.new('sharp_edge', 'BOOLEAN', 'EDGE').data.foreach_set('value', [ (min(e.vertices), max(e.vertices)) in _k for e in me_cube_cell_011.edges])
_uv = me_cube_cell_011.uv_layers.new(name='UVMap')
_uv.uv.foreach_set('vector', [1.0, 0.7583, 0.2409, 0.0, 1.0, 0.2431, 0.2427, 0.0, 0.7572, 0.0, 0.7583, 0.7583, 0.2431, 0.2431, 1.0, 0.7586, 0.2437, 0.0, 0.7588, 0.0, 1.0, 0.2419, 1.0, 0.7586, 0.7586, 0.7586, 0.2419, 0.2419, 1.0, 0.2419, 0.7586, 0.7586, 0.2419, 0.2419, 1.0, 0.2433, 0.7574, 0.0, 1.0, 0.2428, 1.0, 0.7573, 0.2433, 0.0, 1.0, 0.243, 1.0, 0.7573, 0.7574, 0.7574, 0.2433, 0.2433, 0.243, 0.243, 0.2428, 0.0, 0.7566, 0.0, 0.7573, 0.7573, 0.3025, 0.0, 0.9464, 0.0, 1.0, 0.05347, 1.0, 0.696, 0.696, 0.696, 0.05347, 0.05347, 1.0, 0.2412, 1.0, 0.7563, 0.7567, 0.7567, 0.2419, 0.2419, 1.0, 0.2434, 1.0, 0.7572, 0.05358, 0.0, 0.6975, 0.0, 1.0, 0.2419, 1.0, 0.7567, 0.546, 0.3183, 0.5549, 0.3144, 0.5579, 0.3164, 0.5574, 0.448, 0.5572, 0.4902, 0.5209, 0.5683, 0.4043, 0.8193, 0.3572, 0.729, 0.3421, 0.7002, 0.4675, 0.4429, 0.5212, 0.3329, 0.4431, 0.3606, 0.4439, 0.3178, 0.4471, 0.3159, 0.4716, 0.3302, 0.4796, 0.3348, 0.6467, 0.6775, 0.6564, 0.6973, 0.6093, 0.7875, 0.5942, 0.8165, 0.5568, 0.7359, 0.4437, 0.4924])
me_cube_cell_011.materials.append(mat_material)
me_cube_cell_011.update()
me_cube_cell_012 = bpy.data.meshes.new('Cube_cell.012')
me_cube_cell_012.from_pydata([(0.3612, -0.0557, 0.1588), (0.2798, -0.0557, 0.2844), (0.5186, 0.05059, -0.1099), (0.2658, 0.05059, 0.2806), (0.5841, -0.0557, -0.1869), (0.5683, 0.05059, -0.1869), (-0.3889, -0.0557, -0.1869), (-0.3824, -0.0557, -0.107), (-0.3761, 0.05059, -0.1182), (-0.3788, 0.05059, -0.1511), (-0.3861, -0.01482, -0.1869), (-0.3816, 0.05059, -0.1869), (0.1736, -0.0557, 0.251), (-0.06461, 0.05059, 0.1768), (-0.2066, -0.0557, 0.1307), (-0.1865, 0.05059, 0.1383), (-0.3788, 0.05059, -0.1511), (-0.3816, 0.05059, -0.1869), (0.3612, -0.0557, 0.1588), (0.2798, -0.0557, 0.2844), (0.5841, -0.0557, -0.1869), (0.5683, 0.05059, -0.1869), (-0.3889, -0.0557, -0.1869), (-0.3824, -0.0557, -0.107), (-0.3761, 0.05059, -0.1182), (-0.3861, -0.01482, -0.1869), (0.1736, -0.0557, 0.251), (-0.2066, -0.0557, 0.1307), (-0.06461, 0.05059, 0.1768), (-0.1865, 0.05059, 0.1383), (0.5186, 0.05059, -0.1099), (0.2658, 0.05059, 0.2806)], [], [(19, 18, 30, 31), (21, 30, 18, 20), (23, 24, 16, 25, 6), (25, 16, 17), (26, 28, 29, 27), (19, 31, 28, 26), (7, 22, 4, 0, 1, 12, 14), (11, 5, 4, 22, 10), (3, 2, 5, 11, 9, 8, 15, 13), (27, 29, 24, 23)])
_k = set([(0, 1), (0, 4), (1, 12), (2, 3), (2, 5), (3, 13), (4, 5), (6, 23), (6, 25), (7, 14), (7, 22), (8, 9), (8, 15), (9, 11), (10, 11), (10, 22), (12, 14), (13, 15), (16, 17), (16, 24), (17, 25), (18, 19), (18, 20), (19, 26), (20, 21), (21, 30), (23, 27), (24, 29), (26, 27), (28, 29), (28, 31), (30, 31)])
me_cube_cell_012.attributes.new('sharp_edge', 'BOOLEAN', 'EDGE').data.foreach_set('value', [ (min(e.vertices), max(e.vertices)) in _k for e in me_cube_cell_012.edges])
_uv = me_cube_cell_012.uv_layers.new(name='UVMap')
_uv.uv.foreach_set('vector', [0.7557, 0.0, 1.0, 0.2435, 1.0, 0.757, 0.2403, 0.0, 0.9043, 0.757, 0.757, 0.757, 0.2435, 0.2435, 0.9043, 0.2436, 0.2419, 0.0, 0.757, 0.0, 1.0, 0.2432, 1.0, 0.5605, 0.8341, 0.5927, 0.5605, 0.5605, 0.2432, 0.2432, 0.5607, 0.2429, 1.0, 0.2436, 1.0, 0.7576, 0.7569, 0.7569, 0.2416, 0.2416, 0.2443, 0.0, 0.7597, 0.0, 0.7576, 0.7576, 0.2436, 0.2436, 0.6702, 0.03997, 0.6685, 0.0, 0.9358, 0.0, 0.8746, 0.1728, 0.8522, 0.2356, 0.823, 0.2189, 0.7185, 0.1588, 0.7261, 0.1103, 0.9323, 0.02733, 0.9434, 0.02065, 0.7285, 0.1052, 0.7276, 0.1072, 0.1517, 0.2338, 0.08217, 0.03852, 0.06852, 0.0, 0.3295, 0.0, 0.3288, 0.01792, 0.328, 0.03432, 0.2759, 0.1626, 0.2424, 0.1819, 1.0, 0.2416, 1.0, 0.7569, 0.757, 0.757, 0.2419, 0.2419])
me_cube_cell_012.materials.append(mat_material)
me_cube_cell_012.update()
me_cube_cell_013 = bpy.data.meshes.new('Cube_cell.013')
me_cube_cell_013.from_pydata([(-0.05578, 0.02255, 0.1965), (-0.006594, -0.05543, 0.1458), (-0.05578, -0.05543, 0.1923), (-0.05578, 0.05085, 0.198), (0.02924, -0.05543, 0.1118), (0.03807, 0.05085, 0.109), (-0.05578, 0.05085, -0.2538), (0.04865, 0.05085, -0.1864), (-0.05578, -0.05508, -0.2208), (0.07817, -0.05543, -0.1338), (0.09135, 0.05085, -0.1586), (-0.05578, 0.02255, 0.1965), (-0.05578, -0.05543, 0.1923), (-0.05578, 0.05085, 0.198), (-0.006594, -0.05543, 0.1458), (0.02924, -0.05543, 0.1118), (0.03807, 0.05085, 0.109), (-0.05578, -0.05508, -0.2208), (0.07817, -0.05543, -0.1338), (-0.05578, 0.05085, -0.2538), (0.04865, 0.05085, -0.1864), (0.09135, 0.05085, -0.1586)], [], [(11, 12, 14), (13, 11, 14, 15, 16), (20, 17, 19), (17, 20, 21, 18), (9, 4, 1, 2, 8), (2, 0, 3, 6, 8), (3, 5, 10, 7, 6), (21, 16, 15, 18)])
_k = set([(0, 2), (0, 3), (1, 2), (1, 4), (3, 5), (4, 9), (5, 10), (6, 7), (6, 8), (7, 10), (8, 9), (11, 12), (11, 13), (12, 14), (13, 16), (14, 15), (15, 18), (16, 21), (17, 18), (17, 19), (19, 20), (20, 21)])
me_cube_cell_013.attributes.new('sharp_edge', 'BOOLEAN', 'EDGE').data.foreach_set('value', [ (min(e.vertices), max(e.vertices)) in _k for e in me_cube_cell_013.edges])
_uv = me_cube_cell_013.uv_layers.new(name='UVMap')
_uv.uv.foreach_set('vector', [0.6198, 0.0, 0.6196, 0.3766, 0.2427, 0.0, 0.879, 0.2433, 1.0, 0.3802, 1.0, 0.7573, 0.7571, 0.7571, 0.2428, 0.2428, 0.2407, 0.0, 0.7553, 0.0, 0.7548, 0.5141, 0.7553, 0.7553, 0.2407, 0.2407, 0.2413, 0.0, 0.7589, 0.0, 0.03681, 0.3252, 0.02336, 0.4479, 0.01351, 0.4649, 0.0, 0.4882, 0.0, 0.2817, 0.1788, 0.49, 0.1831, 0.4924, 0.1846, 0.4933, 0.1901, 0.4152, 0.1841, 0.4167, 1.0, 0.4911, 0.9742, 0.4465, 0.9596, 0.3127, 0.9713, 0.2989, 1.0, 0.2651, 0.7587, 0.0, 1.0, 0.2428, 1.0, 0.7571, 0.2411, 0.0])
me_cube_cell_013.materials.append(mat_material)
me_cube_cell_013.update()
me_cube_cell_014 = bpy.data.meshes.new('Cube_cell.014')
me_cube_cell_014.from_pydata([(0.533, 0.05314, 0.6401), (0.533, -0.05314, 0.6401), (0.533, -0.05314, -0.1164), (0.4395, 0.05314, -0.169), (0.1358, -0.05314, -0.3629), (0.533, 0.05314, -0.1109), (-0.01442, -0.05314, -0.4559), (-0.02832, 0.05314, -0.4585), (0.2614, -0.05314, 0.6401), (-0.2209, -0.05314, 0.3665), (0.1574, 0.05314, 0.5868), (0.2513, 0.05314, 0.6401), (-0.153, -0.05314, -0.3576), (-0.3801, 0.05314, -0.101), (-0.3119, 0.05314, -0.184), (-0.3673, -0.05314, -0.09671), (-0.389, 0.05314, -0.01469), (-0.3954, -0.05314, 0.1744), (-0.4044, -0.05314, 0.2623), (-0.4171, 0.05314, 0.2606), (-0.03141, -0.05314, -0.4522), (-0.08465, -0.05314, -0.4406), (-0.08125, 0.05314, -0.4471), (-0.09831, 0.05314, -0.4434), (0.4395, 0.05314, -0.169), (0.533, 0.05314, -0.1109), (0.1358, -0.05314, -0.3629), (-0.01442, -0.05314, -0.4559), (0.2614, -0.05314, 0.6401), (-0.2209, -0.05314, 0.3665), (0.1574, 0.05314, 0.5868), (0.2513, 0.05314, 0.6401), (-0.3801, 0.05314, -0.101), (-0.3119, 0.05314, -0.184), (-0.153, -0.05314, -0.3576), (-0.3673, -0.05314, -0.09671), (-0.389, 0.05314, -0.01469), (-0.3954, -0.05314, 0.1744), (-0.4044, -0.05314, 0.2623), (-0.03141, -0.05314, -0.4522), (-0.08465, -0.05314, -0.4406), (-0.02832, 0.05314, -0.4585), (-0.08125, 0.05314, -0.4471), (-0.09831, 0.05314, -0.4434), (0.533, -0.05314, -0.1164), (-0.4171, 0.05314, 0.2606)], [], [(24, 25, 2, 26), (26, 27, 41, 24), (30, 29, 8, 31), (35, 32, 33, 34), (32, 35, 37, 36), (37, 38, 45, 36), (45, 38, 29, 30), (39, 40, 43, 42), (39, 42, 41, 27), (34, 33, 43, 40), (28, 1, 0, 11), (20, 6, 4, 44, 1, 28, 9, 18, 17, 15, 12, 21), (5, 0, 1, 44), (14, 13, 16, 19, 10, 11, 0, 5, 3, 7, 22, 23)])
_k = set([(2, 25), (2, 26), (3, 5), (3, 7), (4, 6), (4, 44), (5, 44), (6, 20), (7, 22), (8, 29), (8, 31), (9, 18), (9, 28), (10, 11), (10, 19), (11, 28), (12, 15), (12, 21), (13, 14), (13, 16), (14, 23), (15, 17), (16, 19), (17, 18), (20, 21), (22, 23), (24, 25), (24, 41), (26, 27), (27, 39), (29, 38), (30, 31), (30, 45), (32, 33), (32, 36), (33, 43), (34, 35), (34, 40), (35, 37), (36, 45), (37, 38), (39, 40), (41, 42), (42, 43)])
me_cube_cell_014.attributes.new('sharp_edge', 'BOOLEAN', 'EDGE').data.foreach_set('value', [ (min(e.vertices), max(e.vertices)) in _k for e in me_cube_cell_014.edges])
_uv = me_cube_cell_014.uv_layers.new(name='UVMap')
_uv.uv.foreach_set('vector', [1.0, 0.7566, 0.8416, 0.7567, 0.3276, 0.2432, 1.0, 0.243, 0.243, 0.243, 0.2432, 0.0, 0.7573, 0.0, 0.7566, 0.7566, 0.2427, 0.0, 0.7581, 0.0, 0.7592, 0.6411, 0.2429, 0.1248, 0.7557, 0.7557, 0.2405, 0.2405, 0.2409, 0.0, 0.7572, 0.0, 1.0, 0.2405, 1.0, 0.7557, 0.2424, 0.0, 0.7589, 0.0, 0.7576, 0.0, 1.0, 0.2419, 1.0, 0.7575, 0.2411, 0.0, 0.7575, 0.7575, 0.2419, 0.2419, 0.2419, 0.0, 0.7573, 0.0, 1.0, 0.7568, 0.2422, 0.0, 0.7571, 0.0, 1.0, 0.2425, 0.7568, 0.7568, 0.2425, 0.2425, 1.0, 0.2427, 1.0, 0.7568, 1.0, 0.2428, 1.0, 0.7591, 0.2429, 0.0, 0.7578, 0.0, 0.9391, 0.9739, 1.001, 0.9982, 0.9921, 0.9962, 0.9286, 0.9709, 0.8449, 0.4539, 0.8496, 0.452, 0.8908, 0.4985, 1.0, 0.6218, 1.0, 1.0, 0.9254, 1.0, 0.7928, 0.8632, 0.7424, 0.8111, 0.7449, 0.7672, 0.7526, 0.6316, 0.8115, 0.5012, 0.8303, 0.4597, 0.99, 0.6242, 0.9921, 0.9962, 1.001, 0.9982, 0.999, 0.6208, 0.2322, 0.588, 0.2509, 0.6295, 0.2534, 0.6726, 0.2611, 0.8103, 0.1032, 0.9734, 0.07741, 1.0, 0.0, 1.0, 0.0, 0.6245, 0.02572, 0.5955, 0.1543, 0.4507, 0.1688, 0.4564, 0.1735, 0.4583])
me_cube_cell_014.materials.append(mat_material)
me_cube_cell_014.update()
me_cube_cell_015 = bpy.data.meshes.new('Cube_cell.015')
me_cube_cell_015.from_pydata([(0.3317, 0.05314, -0.07543), (0.283, 0.05314, -0.1618), (0.2859, -0.05314, -0.166), (0.4389, -0.05314, 0.1051), (-0.3507, -0.05314, -0.1508), (-0.34, 0.05314, -0.1469), (0.4582, -0.05314, 0.1395), (0.4525, 0.05314, 0.1395), (-0.3667, -0.05314, -0.06921), (-0.4071, -0.05314, 0.1395), (-0.396, 0.05314, 0.1395), (-0.3897, 0.05314, 0.1069), (0.3317, 0.05314, -0.07543), (0.283, 0.05314, -0.1618), (0.2859, -0.05314, -0.166), (-0.3507, -0.05314, -0.1508), (0.4389, -0.05314, 0.1051), (0.4582, -0.05314, 0.1395), (0.4525, 0.05314, 0.1395), (-0.3667, -0.05314, -0.06921), (-0.4071, -0.05314, 0.1395), (-0.396, 0.05314, 0.1395), (-0.3897, 0.05314, 0.1069), (-0.34, 0.05314, -0.1469)], [], [(13, 12, 16, 14), (17, 16, 12, 18), (21, 22, 19, 20), (23, 4, 19, 22), (9, 6, 7, 10), (2, 3, 6, 9, 8, 15), (0, 1, 5, 11, 10, 7), (23, 13, 14, 4)])
_k = set([(0, 1), (0, 7), (1, 5), (2, 3), (2, 15), (3, 6), (4, 14), (4, 19), (5, 11), (6, 7), (8, 9), (8, 15), (9, 10), (10, 11), (12, 13), (12, 18), (13, 23), (14, 16), (16, 17), (17, 18), (19, 20), (20, 21), (21, 22), (22, 23)])
me_cube_cell_015.attributes.new('sharp_edge', 'BOOLEAN', 'EDGE').data.foreach_set('value', [ (min(e.vertices), max(e.vertices)) in _k for e in me_cube_cell_015.edges])
_uv = me_cube_cell_015.uv_layers.new(name='UVMap')
_uv.uv.foreach_set('vector', [0.2408, 0.2408, 0.2417, 0.0, 0.7589, 0.0, 0.7561, 0.7561, 0.9016, 0.1424, 1.0, 0.2411, 1.0, 0.7583, 0.3858, 0.1423, 0.9044, 0.1459, 1.0, 0.2412, 1.0, 0.7561, 0.3887, 0.1468, 1.0, 0.2403, 1.0, 0.7558, 0.7561, 0.7561, 0.2412, 0.2412, 0.4995, 0.802, 0.6982, 0.8797, 0.6933, 0.877, 0.5021, 0.8008, 0.5898, 0.8473, 0.6318, 0.9828, 0.6371, 1.0, 0.3993, 1.0, 0.4104, 0.8956, 0.4148, 0.8549, 0.3976, 0.8925, 0.411, 0.8494, 0.5822, 0.8568, 0.5959, 0.9837, 0.5976, 1.0, 0.3645, 1.0, 0.7597, 0.0, 1.0, 0.2408, 1.0, 0.7561, 0.2442, 0.0])
me_cube_cell_015.materials.append(mat_material)
me_cube_cell_015.update()
me_cube_cell_016 = bpy.data.meshes.new('Cube_cell.016')
me_cube_cell_016.from_pydata([(0.01754, -0.05314, -0.1928), (0.2172, 0.05314, -0.08177), (0.2982, -0.05314, -0.04499), (0.3066, 0.05314, -0.03466), (-0.07791, -0.05314, -0.243), (-0.0812, 0.05314, -0.2386), (0.1594, -0.05314, 0.2733), (0.17, 0.05314, 0.2786), (-0.1005, -0.05314, -0.2363), (-0.1709, -0.05314, -0.2148), (-0.1518, 0.05314, -0.2178), (-0.1741, 0.05314, -0.211), (0.1612, 0.05314, 0.2854), (0.1534, -0.05314, 0.2777), (0.07045, -0.05314, 0.2409), (-0.09898, 0.05314, 0.171), (-0.1738, -0.05314, 0.1321), (-0.1768, 0.05314, 0.1363), (-0.1749, 0.05314, -0.1274), (-0.1732, -0.05314, 0.04815), (0.01754, -0.05314, -0.1928), (0.2982, -0.05314, -0.04499), (0.2172, 0.05314, -0.08177), (0.3066, 0.05314, -0.03466), (-0.07791, -0.05314, -0.243), (0.1594, -0.05314, 0.2733), (0.1534, -0.05314, 0.2777), (-0.1005, -0.05314, -0.2363), (-0.1709, -0.05314, -0.2148), (0.07045, -0.05314, 0.2409), (0.17, 0.05314, 0.2786), (0.1612, 0.05314, 0.2854), (-0.09898, 0.05314, 0.171), (-0.1768, 0.05314, 0.1363), (-0.1741, 0.05314, -0.211), (-0.1749, 0.05314, -0.1274), (-0.1732, -0.05314, 0.04815), (-0.0812, 0.05314, -0.2386), (-0.1518, 0.05314, -0.2178), (-0.1738, -0.05314, 0.1321)], [], [(22, 23, 21, 20), (20, 24, 37, 22), (27, 28, 34, 38), (38, 37, 24, 27), (25, 30, 31), (25, 31, 26), (26, 31, 32, 29), (29, 32, 33, 39), (34, 28, 36, 35), (39, 33, 35, 36), (8, 4, 0, 2, 6, 13, 14, 16, 19, 9), (12, 7, 3, 1, 5, 10, 11, 18, 17, 15), (21, 23, 30, 25)])
_k = set([(0, 2), (0, 4), (1, 3), (1, 5), (2, 6), (3, 7), (4, 8), (5, 10), (6, 13), (7, 12), (8, 9), (9, 19), (10, 11), (11, 18), (12, 15), (13, 14), (14, 16), (15, 17), (16, 19), (17, 18), (20, 21), (20, 24), (21, 25), (22, 23), (22, 37), (23, 30), (24, 27), (25, 26), (26, 29), (27, 28), (28, 36), (29, 39), (30, 31), (31, 32), (32, 33), (33, 35), (34, 35), (34, 38), (36, 39), (37, 38)])
me_cube_cell_016.attributes.new('sharp_edge', 'BOOLEAN', 'EDGE').data.foreach_set('value', [ (min(e.vertices), max(e.vertices)) in _k for e in me_cube_cell_016.edges])
_uv = me_cube_cell_016.uv_layers.new(name='UVMap')
_uv.uv.foreach_set('vector', [1.0, 0.7587, 0.7585, 0.7585, 0.2421, 0.2421, 1.0, 0.2427, 0.2427, 0.2427, 0.2427, 0.0, 0.7588, 0.0, 0.7587, 0.7587, 1.0, 0.7571, 0.2428, 0.0, 0.7593, 0.0, 1.0, 0.2407, 0.2407, 0.2407, 1.0, 0.2412, 1.0, 0.7573, 0.7571, 0.7571, 1.0, 0.2405, 1.0, 0.7566, 0.2423, 0.0, 0.7591, 0.7591, 0.2418, 0.0, 0.7574, 0.0, 0.7574, 0.7574, 0.2418, 0.2418, 1.0, 0.2412, 1.0, 0.7572, 0.7572, 0.7572, 0.2412, 0.2412, 0.2416, 0.0, 0.7587, 0.0, 1.0, 0.2407, 1.0, 0.7572, 0.2414, 0.0, 0.7588, 0.0, 0.2413, 0.0, 0.7584, 0.0, 0.7588, 0.7588, 0.2414, 0.2414, 0.5778, 0.3057, 0.584, 0.3024, 0.6102, 0.3275, 0.6874, 0.4014, 0.6484, 0.5616, 0.6475, 0.5627, 0.6248, 0.5443, 0.5576, 0.4899, 0.5578, 0.448, 0.5584, 0.3165, 0.3503, 0.5666, 0.3479, 0.5632, 0.3103, 0.4066, 0.3349, 0.383, 0.4169, 0.3046, 0.4363, 0.315, 0.4425, 0.3184, 0.4427, 0.3602, 0.4432, 0.4921, 0.4218, 0.5094, 1.0, 0.2421, 1.0, 0.7585, 0.2434, 0.0, 0.7595, 0.0])
me_cube_cell_016.materials.append(mat_material)
me_cube_cell_016.update()
me_cube_cell_017 = bpy.data.meshes.new('Cube_cell.017')
me_cube_cell_017.from_pydata([(0.3393, -0.05314, -0.3256), (0.346, -0.05314, -0.2456), (0.3523, 0.05314, -0.2571), (0.3465, 0.05314, -0.3256), (0.2665, -0.05314, -0.1124), (0.1051, 0.05314, 0.1573), (0.03092, 0.05314, 0.2815), (0.03392, -0.05314, 0.2772), (-0.1959, -0.05314, -0.3256), (-0.2068, -0.05314, -0.3031), (-0.2835, 0.05314, -0.1472), (-0.1969, 0.05314, -0.3256), (-0.07412, 0.05314, 0.3061), (-0.06367, -0.05314, 0.3046), (-0.06302, 0.05314, 0.3099), (-0.3147, -0.05314, -0.08012), (-0.3179, 0.05314, -0.07607), (-0.07465, -0.05314, 0.3001), (-0.03734, -0.05314, 0.299), (0.008206, 0.05314, 0.2885), (0.3393, -0.05314, -0.3256), (0.346, -0.05314, -0.2456), (-0.3179, 0.05314, -0.07607), (-0.07412, 0.05314, 0.3061), (0.2665, -0.05314, -0.1124), (0.1051, 0.05314, 0.1573), (0.03092, 0.05314, 0.2815), (-0.1959, -0.05314, -0.3256), (-0.2068, -0.05314, -0.3031), (-0.2835, 0.05314, -0.1472), (-0.1969, 0.05314, -0.3256), (-0.06367, -0.05314, 0.3046), (-0.03734, -0.05314, 0.299), (-0.3147, -0.05314, -0.08012), (-0.07465, -0.05314, 0.3001), (-0.06302, 0.05314, 0.3099), (0.008206, 0.05314, 0.2885), (0.3523, 0.05314, -0.2571), (0.3465, 0.05314, -0.3256), (0.03392, -0.05314, 0.2772)], [], [(24, 21, 37, 25), (25, 26, 39, 24), (30, 8, 28, 29), (31, 35, 12), (38, 37, 21, 20), (31, 12, 34), (32, 36, 35, 31), (36, 32, 39, 26), (15, 16, 29, 28), (13, 17, 33, 9, 27, 0, 1, 4, 7, 18), (3, 0, 27, 11), (6, 5, 2, 3, 11, 10, 22, 23, 14, 19), (34, 12, 16, 15)])
_k = set([(0, 1), (0, 3), (1, 4), (2, 3), (2, 5), (4, 7), (5, 6), (6, 19), (7, 18), (8, 28), (8, 30), (9, 27), (9, 33), (10, 11), (10, 22), (11, 27), (12, 16), (12, 35), (13, 17), (13, 18), (14, 19), (14, 23), (15, 28), (15, 34), (16, 29), (17, 33), (20, 21), (20, 38), (21, 24), (22, 23), (24, 39), (25, 26), (25, 37), (26, 36), (29, 30), (31, 32), (31, 34), (32, 39), (35, 36), (37, 38)])
me_cube_cell_017.attributes.new('sharp_edge', 'BOOLEAN', 'EDGE').data.foreach_set('value', [ (min(e.vertices), max(e.vertices)) in _k for e in me_cube_cell_017.edges])
_uv = me_cube_cell_017.uv_layers.new(name='UVMap')
_uv.uv.foreach_set('vector', [0.756, 0.0, 1.0, 0.2436, 1.0, 0.7576, 0.241, 0.0, 0.241, 0.241, 0.2417, 0.0, 0.7582, 0.0, 0.756, 0.756, 0.7564, 0.59, 0.2412, 0.07447, 0.2414, 0.0, 0.7581, 0.0, 0.2424, 0.0, 0.7578, 0.0, 0.7563, 0.7563, 0.7577, 0.4399, 0.7576, 0.7576, 0.2436, 0.2436, 0.835, 0.2418, 1.0, 0.242, 0.7562, 0.7562, 0.2417, 0.2417, 1.0, 0.2427, 1.0, 0.7586, 0.2422, 0.0, 0.7576, 0.0, 0.7586, 0.7586, 0.2427, 0.2427, 1.0, 0.2418, 1.0, 0.7583, 0.756, 0.756, 0.2411, 0.2411, 0.2419, 0.0, 0.7586, 0.0, 0.5571, 0.3151, 0.5541, 0.3129, 0.4881, 0.1228, 0.5177, 0.01126, 0.5207, 0.0, 0.6678, 0.0, 0.6696, 0.04002, 0.6478, 0.1066, 0.5839, 0.3014, 0.5643, 0.3123, 0.7256, 0.1105, 0.728, 0.1054, 0.6098, 0.152, 0.6077, 0.158, 0.4169, 0.3036, 0.3965, 0.2415, 0.3286, 0.03427, 0.3302, 0.0, 0.4795, 0.0, 0.5033, 0.08923, 0.5128, 0.1248, 0.4458, 0.3158, 0.4427, 0.3178, 0.4232, 0.3071, 1.0, 0.2417, 1.0, 0.7562, 0.2411, 0.0, 0.756, 0.0])
me_cube_cell_017.materials.append(mat_material)
me_cube_cell_017.update()
me_cube_cell_018 = bpy.data.meshes.new('Cube_cell.018')
me_cube_cell_018.from_pydata([(0.3126, 0.05314, -0.5753), (0.3126, -0.05314, -0.5753), (0.03289, -0.05314, -0.5001), (-0.2375, 0.05314, -0.1061), (-0.1555, 0.05314, -0.2333), (-0.2234, -0.05314, -0.1026), (0.08156, -0.05314, -0.5753), (0.06573, 0.05314, -0.5753), (-0.08356, -0.05314, 0.42), (-0.2331, -0.05314, 0.3271), (-0.247, 0.05314, 0.3241), (0.2202, 0.05314, 0.6144), (0.3126, -0.05314, 0.6655), (0.3126, 0.05314, 0.6716), (-0.2308, -0.05314, 0.2227), (-0.2399, 0.05314, -0.001951), (-0.2375, 0.05314, -0.1061), (-0.1555, 0.05314, -0.2333), (0.03289, -0.05314, -0.5001), (-0.2234, -0.05314, -0.1026), (0.08156, -0.05314, -0.5753), (0.06573, 0.05314, -0.5753), (-0.08356, -0.05314, 0.42), (-0.2331, -0.05314, 0.3271), (-0.247, 0.05314, 0.3241), (0.2202, 0.05314, 0.6144), (0.3126, -0.05314, 0.6655), (0.3126, 0.05314, 0.6716), (-0.2308, -0.05314, 0.2227), (-0.2399, 0.05314, -0.001951)], [], [(19, 16, 17, 18), (20, 18, 17, 21), (24, 23, 22, 25), (13, 25, 22, 12), (23, 24, 29, 28), (16, 19, 28, 29), (2, 6, 1, 26, 8, 9, 14, 5), (7, 0, 1, 6), (26, 1, 0, 27), (10, 11, 27, 0, 7, 4, 3, 15)])
_k = set([(2, 5), (2, 6), (3, 4), (3, 15), (4, 7), (5, 14), (6, 7), (8, 9), (8, 26), (9, 14), (10, 11), (10, 15), (11, 27), (12, 13), (12, 22), (13, 25), (16, 17), (16, 29), (17, 21), (18, 19), (18, 20), (19, 28), (20, 21), (22, 23), (23, 28), (24, 25), (24, 29), (26, 27)])
me_cube_cell_018.attributes.new('sharp_edge', 'BOOLEAN', 'EDGE').data.foreach_set('value', [ (min(e.vertices), max(e.vertices)) in _k for e in me_cube_cell_018.edges])
_uv = me_cube_cell_018.uv_layers.new(name='UVMap')
_uv.uv.foreach_set('vector', [0.2416, 0.0, 0.7573, 0.0, 1.0, 0.2424, 1.0, 0.7574, 0.9028, 0.7577, 0.7574, 0.7574, 0.2424, 0.2424, 0.9035, 0.2436, 0.2426, 0.0, 0.7576, 0.0, 1.0, 0.2428, 1.0, 0.7586, 0.9153, 0.7589, 0.7586, 0.7586, 0.2428, 0.2428, 0.9148, 0.244, 0.7576, 0.7576, 0.2426, 0.2426, 1.0, 0.2425, 1.0, 0.7575, 0.2427, 0.0, 0.7584, 0.0, 0.7575, 0.7575, 0.2425, 0.2425, 0.9231, 0.03762, 0.9365, 0.0, 1.0, 0.0, 1.0, 0.6204, 0.8911, 0.4977, 0.85, 0.4512, 0.8507, 0.399, 0.8527, 0.2364, 0.9328, 0.02711, 0.9864, 0.005539, 0.995, 0.0003463, 0.944, 0.02044, 0.999, 0.6194, 0.995, 0.0003463, 0.9864, 0.005539, 0.9899, 0.6232, 0.1538, 0.4497, 0.02538, 0.5949, 0.0, 0.6235, 0.0, 0.0, 0.06784, 0.0, 0.1286, 0.171, 0.1512, 0.2346, 0.1518, 0.2867])
me_cube_cell_018.materials.append(mat_material)
me_cube_cell_018.update()
me_cube_cell_019 = bpy.data.meshes.new('Cube_cell.019')
me_cube_cell_019.from_pydata([(-0.1554, -0.05314, -0.1821), (-0.3718, -0.05314, -0.02587), (-0.3693, 0.05314, -0.03397), (-0.164, 0.05314, -0.1821), (0.428, -0.05314, -0.1821), (0.4167, -0.05314, -0.1589), (0.3412, 0.05314, -0.004429), (0.4271, 0.05314, -0.1821), (0.3068, 0.05314, 0.06673), (0.3096, -0.05314, 0.0623), (-0.3466, 0.05314, 0.01915), (-0.301, -0.05314, 0.1402), (-0.2762, -0.05314, 0.1977), (-0.269, 0.05314, 0.1993), (0.1626, 0.05314, 0.1001), (-0.1384, -0.05314, 0.1661), (-0.1554, -0.05314, -0.1821), (-0.3718, -0.05314, -0.02587), (-0.164, 0.05314, -0.1821), (0.428, -0.05314, -0.1821), (0.4167, -0.05314, -0.1589), (0.4271, 0.05314, -0.1821), (0.3412, 0.05314, -0.004429), (0.3068, 0.05314, 0.06673), (-0.3693, 0.05314, -0.03397), (-0.3466, 0.05314, 0.01915), (-0.301, -0.05314, 0.1402), (-0.2762, -0.05314, 0.1977), (-0.269, 0.05314, 0.1993), (0.1626, 0.05314, 0.1001), (-0.1384, -0.05314, 0.1661), (0.3096, -0.05314, 0.0623)], [], [(21, 22, 20, 4), (22, 23, 31, 20), (24, 1, 26, 25), (25, 26, 27, 28), (30, 29, 28, 27), (29, 30, 31, 23), (12, 11, 17, 16, 19, 5, 9, 15), (19, 16, 18, 7), (8, 6, 7, 18, 2, 10, 13, 14), (24, 3, 0, 1)])
_k = set([(0, 1), (0, 3), (1, 26), (2, 10), (2, 18), (3, 24), (4, 20), (4, 21), (5, 9), (5, 19), (6, 7), (6, 8), (7, 19), (8, 14), (9, 15), (10, 13), (11, 12), (11, 17), (12, 15), (13, 14), (16, 17), (16, 18), (20, 31), (21, 22), (22, 23), (23, 29), (24, 25), (25, 28), (26, 27), (27, 30), (28, 29), (30, 31)])
me_cube_cell_019.attributes.new('sharp_edge', 'BOOLEAN', 'EDGE').data.foreach_set('value', [ (min(e.vertices), max(e.vertices)) in _k for e in me_cube_cell_019.edges])
_uv = me_cube_cell_019.uv_layers.new(name='UVMap')
_uv.uv.foreach_set('vector', [0.8336, 0.592, 0.2434, 0.0, 0.7566, 0.0, 0.8338, 0.07747, 0.2434, 0.2434, 0.2443, 0.0, 0.7592, 0.0, 0.7566, 0.7566, 1.0, 0.242, 1.0, 0.7568, 0.2419, 0.0, 0.7576, 0.0, 0.7576, 0.7576, 0.2419, 0.2419, 0.2421, 0.0, 0.758, 0.0, 1.0, 0.2414, 1.0, 0.7559, 0.242, 0.0, 0.7579, 0.0, 0.7559, 0.7559, 0.2414, 0.2414, 1.0, 0.2408, 1.0, 0.7557, 0.3266, 0.1899, 0.3198, 0.1612, 0.3004, 0.07812, 0.3598, 0.0, 0.5201, 0.0, 0.5171, 0.01163, 0.4876, 0.1222, 0.3645, 0.1741, 0.6093, 0.1522, 0.4805, 0.2029, 0.4789, 0.2099, 0.6072, 0.1582, 0.5132, 0.1244, 0.5037, 0.08884, 0.4801, 0.0, 0.6425, 0.0, 0.6989, 0.07407, 0.6927, 0.1006, 0.6714, 0.1907, 0.5528, 0.1411, 0.758, 0.0, 0.7428, 0.242, 0.9854, 0.7426, 0.2432, 0.0])
me_cube_cell_019.materials.append(mat_material)
me_cube_cell_019.update()
me_cube_cell_020 = bpy.data.meshes.new('Cube_cell.020')
me_cube_cell_020.from_pydata([(-0.1781, -0.04555, -0.05875), (-0.05688, -0.04555, 0.05023), (-0.1663, 0.06073, -0.05875), (-0.005178, -0.04555, 0.09665), (-0.00276, 0.06073, 0.08811), (0.2093, -0.04555, -0.05875), (0.2, 0.06073, -0.05875), (-0.1781, -0.04555, -0.05875), (-0.05688, -0.04555, 0.05023), (-0.005178, -0.04555, 0.09665), (-0.1663, 0.06073, -0.05875), (-0.00276, 0.06073, 0.08811), (0.2093, -0.04555, -0.05875), (0.2, 0.06073, -0.05875)], [], [(10, 7, 8), (10, 8, 9, 11), (3, 1, 0, 12), (12, 0, 2, 13), (13, 2, 4), (6, 11, 9, 5)])
_k = set([(0, 1), (0, 2), (1, 3), (2, 4), (3, 12), (4, 13), (5, 6), (5, 9), (6, 11), (7, 8), (7, 10), (8, 9), (10, 11), (12, 13)])
me_cube_cell_020.attributes.new('sharp_edge', 'BOOLEAN', 'EDGE').data.foreach_set('value', [ (min(e.vertices), max(e.vertices)) in _k for e in me_cube_cell_020.edges])
_uv = me_cube_cell_020.uv_layers.new(name='UVMap')
_uv.uv.foreach_set('vector', [0.762, 0.005596, 0.7606, 0.5194, 0.2411, 0.0, 0.7564, 0.7564, 0.2411, 0.2411, 0.2418, 0.0, 0.7588, 0.0, 0.3, 0.0777, 0.2858, 0.05449, 0.2525, 0.0, 0.3589, 0.0, 0.4797, 0.2032, 0.3942, 0.2369, 0.3986, 0.2422, 0.4781, 0.2102, 0.6436, 0.0, 0.7439, 0.000587, 0.6993, 0.07343, 0.7612, 0.7578, 0.2412, 0.0, 0.7582, 0.0, 0.7618, 0.2429])
me_cube_cell_020.materials.append(mat_material)
me_cube_cell_020.update()
me_cube_cell_021 = bpy.data.meshes.new('Cube_cell.021')
me_cube_cell_021.from_pydata([(0.01755, -0.05314, -0.2091), (-0.4302, -0.05314, -0.1053), (-0.4236, 0.05314, -0.1037), (-0.2795, 0.05314, -0.1371), (0.1555, -0.05314, -0.241), (0.1527, 0.05314, -0.2368), (0.2112, 0.05314, -0.1442), (0.3374, -0.05314, 0.04706), (0.3059, -0.05314, 0.1671), (0.395, -0.05314, 0.1386), (0.3635, 0.05314, 0.152), (0.3919, 0.05314, 0.1429), (0.2773, -0.05314, 0.1761), (0.274, 0.05314, 0.1801), (-0.427, 0.05314, -0.05609), (-0.4406, -0.05314, 0.04247), (-0.4439, -0.05314, 0.09082), (-0.4371, 0.05314, 0.09598), (0.01755, -0.05314, -0.2091), (-0.4302, -0.05314, -0.1053), (0.1555, -0.05314, -0.241), (0.1527, 0.05314, -0.2368), (0.2112, 0.05314, -0.1442), (0.3059, -0.05314, 0.1671), (0.395, -0.05314, 0.1386), (0.3635, 0.05314, 0.152), (0.3919, 0.05314, 0.1429), (0.2773, -0.05314, 0.1761), (0.274, 0.05314, 0.1801), (-0.4236, 0.05314, -0.1037), (-0.427, 0.05314, -0.05609), (-0.4406, -0.05314, 0.04247), (-0.4439, -0.05314, 0.09082), (-0.4371, 0.05314, 0.09598), (0.3374, -0.05314, 0.04706), (-0.2795, 0.05314, -0.1371)], [], [(18, 19, 29, 35), (20, 18, 35, 21), (22, 34, 20, 21), (25, 23, 24, 26), (24, 34, 22, 26), (28, 27, 23, 25), (29, 19, 31, 30), (30, 31, 32, 33), (15, 1, 0, 4, 7, 9, 8, 12, 16), (11, 6, 5, 3, 2, 14, 17, 13, 10), (33, 32, 27, 28)])
_k = set([(0, 1), (0, 4), (1, 15), (2, 3), (2, 14), (3, 5), (4, 7), (5, 6), (6, 11), (7, 9), (8, 9), (8, 12), (10, 11), (10, 13), (12, 16), (13, 17), (14, 17), (15, 16), (18, 19), (18, 20), (19, 31), (20, 34), (21, 22), (21, 35), (22, 26), (23, 24), (23, 27), (24, 34), (25, 26), (25, 28), (27, 32), (28, 33), (29, 30), (29, 35), (30, 33), (31, 32)])
me_cube_cell_021.attributes.new('sharp_edge', 'BOOLEAN', 'EDGE').data.foreach_set('value', [ (min(e.vertices), max(e.vertices)) in _k for e in me_cube_cell_021.edges])
_uv = me_cube_cell_021.uv_layers.new(name='UVMap')
_uv.uv.foreach_set('vector', [1.0, 0.7587, 0.2416, 0.0, 0.7559, 0.0, 1.0, 0.2443, 1.0, 0.7587, 0.7587, 0.7587, 0.2443, 0.2443, 1.0, 0.2441, 0.2442, 0.0, 0.7591, 0.0, 0.7587, 0.7587, 0.2441, 0.2441, 0.2412, 0.0, 0.7574, 0.0, 0.7582, 0.7582, 0.2415, 0.2415, 1.0, 0.7582, 0.7591, 0.7591, 0.2442, 0.2442, 1.0, 0.2415, 1.0, 0.2413, 1.0, 0.7574, 0.7574, 0.7574, 0.2412, 0.2412, 1.0, 0.2441, 1.0, 0.7584, 0.2402, 0.0, 0.7554, 0.0, 0.7554, 0.7554, 0.2402, 0.2402, 0.2406, 0.0, 0.7568, 0.0, 0.3239, 0.265, 0.3268, 0.1911, 0.4498, 0.1392, 0.4877, 0.1233, 0.5377, 0.2673, 0.5535, 0.313, 0.529, 0.3273, 0.5212, 0.3318, 0.323, 0.2892, 0.4473, 0.3152, 0.497, 0.1717, 0.5131, 0.1253, 0.6318, 0.1752, 0.6714, 0.1919, 0.6724, 0.2157, 0.6751, 0.2917, 0.4797, 0.3338, 0.4551, 0.3198, 0.2432, 0.0, 0.7594, 0.0, 0.7574, 0.7574, 0.2413, 0.2413])
me_cube_cell_021.materials.append(mat_material)
me_cube_cell_021.update()
me_cube_cell_022 = bpy.data.meshes.new('Cube_cell.022')
me_cube_cell_022.from_pydata([(0.3446, -0.05314, -0.2293), (0.3243, -0.05314, -0.232), (0.3536, 0.05314, -0.2317), (0.2901, 0.05314, -0.2403), (0.2611, -0.05314, -0.2402), (0.27, 0.05314, -0.2429), (-0.1376, -0.05314, -0.09961), (0.1427, 0.05314, -0.1981), (-0.2568, 0.05314, -0.05665), (-0.2659, -0.05314, -0.05419), (0.3618, -0.05314, -0.2049), (0.4251, 0.05314, -0.1303), (0.4079, 0.05314, -0.1551), (0.4156, -0.05314, -0.127), (0.1384, -0.05314, 0.07715), (-0.4363, 0.05314, 0.5042), (-0.6597, -0.05314, 0.2613), (-0.6597, 0.05314, 0.2662), (-0.6597, -0.05314, 0.6647), (-0.6597, 0.05314, 0.6687), (0.3446, -0.05314, -0.2293), (0.3243, -0.05314, -0.232), (0.2611, -0.05314, -0.2402), (-0.1376, -0.05314, -0.09961), (0.1427, 0.05314, -0.1981), (-0.2568, 0.05314, -0.05665), (-0.2659, -0.05314, -0.05419), (0.3618, -0.05314, -0.2049), (0.3536, 0.05314, -0.2317), (0.4079, 0.05314, -0.1551), (0.4156, -0.05314, -0.127), (0.1384, -0.05314, 0.07715), (0.4251, 0.05314, -0.1303), (-0.4363, 0.05314, 0.5042), (-0.6597, -0.05314, 0.2613), (-0.6597, 0.05314, 0.2662), (-0.6597, -0.05314, 0.6647), (0.2901, 0.05314, -0.2403), (0.27, 0.05314, -0.2429), (-0.6597, 0.05314, 0.6687)], [], [(20, 21, 37, 28), (38, 37, 21, 22), (22, 23, 24, 38), (23, 26, 25, 24), (29, 32, 30, 27), (27, 20, 28, 29), (30, 32, 33, 31), (31, 33, 39, 36), (18, 34, 9, 6, 4, 1, 0, 10, 13, 14), (35, 34, 18, 19), (2, 3, 5, 7, 8, 35, 19, 15, 11, 12), (17, 25, 26, 16)])
_k = set([(0, 1), (0, 10), (1, 4), (2, 3), (2, 12), (3, 5), (4, 6), (5, 7), (6, 9), (7, 8), (8, 35), (9, 34), (10, 13), (11, 12), (11, 15), (13, 14), (14, 18), (15, 19), (16, 17), (16, 26), (17, 25), (18, 19), (20, 21), (20, 27), (21, 22), (22, 23), (23, 26), (24, 25), (24, 38), (27, 30), (28, 29), (28, 37), (29, 32), (30, 31), (31, 36), (32, 33), (33, 39), (34, 35), (36, 39), (37, 38)])
me_cube_cell_022.attributes.new('sharp_edge', 'BOOLEAN', 'EDGE').data.foreach_set('value', [ (min(e.vertices), max(e.vertices)) in _k for e in me_cube_cell_022.edges])
_uv = me_cube_cell_022.uv_layers.new(name='UVMap')
_uv.uv.foreach_set('vector', [0.7583, 0.0, 1.0, 0.2414, 1.0, 0.7579, 0.2411, 0.0, 1.0, 0.758, 0.7579, 0.7579, 0.2414, 0.2414, 1.0, 0.2417, 0.2417, 0.2417, 1.0, 0.2437, 1.0, 0.7586, 0.758, 0.758, 0.2437, 0.2437, 0.2433, 0.0, 0.7575, 0.0, 0.7586, 0.7586, 1.0, 0.7585, 0.7593, 0.7593, 0.2443, 0.2443, 1.0, 0.2416, 0.2416, 0.2416, 0.2417, 0.0, 0.7589, 0.0, 0.7585, 0.7585, 1.0, 0.2443, 1.0, 0.7593, 0.2437, 0.0, 0.7567, 0.0, 1.0, 0.2433, 1.0, 0.7563, 0.8003, 0.7559, 0.2864, 0.2419, 0.0, 0.9872, 0.0, 0.7855, 0.1082, 0.6278, 0.1435, 0.6051, 0.253, 0.5348, 0.2704, 0.5389, 0.276, 0.5402, 0.2807, 0.5524, 0.2955, 0.5914, 0.2193, 0.6934, 0.1774, 0.596, 0.1713, 0.5955, 0.1662, 0.6671, 0.1724, 0.6655, 0.7216, 0.539, 0.739, 0.5347, 0.7445, 0.5334, 0.7795, 0.5558, 0.8893, 0.6265, 1.0, 0.788, 1.0, 0.9892, 0.9386, 0.907, 0.7019, 0.5897, 0.7066, 0.5773, 0.7574, 0.109, 1.0, 0.2425, 1.0, 0.7567, 0.2409, 0.1099])
me_cube_cell_022.materials.append(mat_material)
me_cube_cell_022.update()
me_cube_cell_023 = bpy.data.meshes.new('Cube_cell.023')
me_cube_cell_023.from_pydata([(0.2335, -0.05314, 0.1234), (0.2425, 0.05314, 0.1214), (0.1005, -0.05314, -0.03639), (-0.1716, 0.05314, -0.3761), (-0.2621, 0.05314, -0.3919), (-0.268, 0.05314, -0.4919), (-0.2011, -0.05314, -0.3984), (-0.1825, -0.05314, -0.0857), (-0.1755, -0.05314, 0.03067), (-0.2401, 0.05314, -0.02895), (0.2, 0.05314, 0.2599), (0.1909, -0.05314, 0.2622), (0.18, 0.05314, 0.2573), (0.1081, -0.05314, 0.2514), (0.1284, -0.05314, 0.2541), (0.1168, 0.05314, 0.2489), (0.2335, -0.05314, 0.1234), (0.1005, -0.05314, -0.03639), (-0.2621, 0.05314, -0.3919), (-0.268, 0.05314, -0.4919), (-0.1825, -0.05314, -0.0857), (-0.1755, -0.05314, 0.03067), (-0.1716, 0.05314, -0.3761), (0.2, 0.05314, 0.2599), (0.18, 0.05314, 0.2573), (0.1081, -0.05314, 0.2514), (0.1284, -0.05314, 0.2541), (0.1168, 0.05314, 0.2489), (0.1909, -0.05314, 0.2622), (0.2425, 0.05314, 0.1214), (-0.2401, 0.05314, -0.02895), (-0.2011, -0.05314, -0.3984)], [], [(17, 22, 29, 16), (18, 19, 31, 20), (20, 21, 30, 18), (19, 22, 17, 31), (23, 28, 16, 29), (27, 13, 26, 24), (24, 26, 28, 23), (8, 7, 6, 2, 0, 11, 14, 25), (10, 1, 3, 5, 4, 9, 15, 12), (13, 27, 30, 21)])
_k = set([(0, 2), (0, 11), (1, 3), (1, 10), (2, 6), (3, 5), (4, 5), (4, 9), (6, 7), (7, 8), (8, 25), (9, 15), (10, 12), (11, 14), (12, 15), (13, 21), (13, 26), (14, 25), (16, 17), (16, 28), (17, 31), (18, 19), (18, 30), (19, 22), (20, 21), (20, 31), (22, 29), (23, 24), (23, 29), (24, 27), (26, 28), (27, 30)])
me_cube_cell_023.attributes.new('sharp_edge', 'BOOLEAN', 'EDGE').data.foreach_set('value', [ (min(e.vertices), max(e.vertices)) in _k for e in me_cube_cell_023.edges])
_uv = me_cube_cell_023.uv_layers.new(name='UVMap')
_uv.uv.foreach_set('vector', [0.2436, 0.0, 0.7582, 0.0, 0.7569, 0.7569, 0.2431, 0.2431, 1.0, 0.758, 0.7584, 0.7584, 0.2442, 0.2442, 1.0, 0.243, 0.243, 0.243, 0.2427, 0.0, 0.757, 0.0, 0.758, 0.758, 1.0, 0.7584, 0.7582, 0.7582, 0.2436, 0.2436, 1.0, 0.2442, 0.7575, 0.7575, 0.2409, 0.2409, 1.0, 0.2431, 1.0, 0.7569, 0.2411, 0.0, 0.7558, 0.0, 1.0, 0.244, 1.0, 0.7585, 0.7585, 0.7585, 0.244, 0.244, 1.0, 0.2409, 1.0, 0.7575, 0.1752, 0.4232, 0.1733, 0.365, 0.1682, 0.2087, 0.2511, 0.3897, 0.2876, 0.4696, 0.2759, 0.539, 0.2588, 0.5349, 0.2532, 0.5336, 0.7216, 0.5378, 0.7099, 0.4686, 0.8237, 0.2198, 0.8502, 0.162, 0.8486, 0.2119, 0.8425, 0.3934, 0.7444, 0.5323, 0.7271, 0.5365, 0.2442, 0.0, 0.7589, 0.0, 0.757, 0.757, 0.2427, 0.2427])
me_cube_cell_023.materials.append(mat_material)
me_cube_cell_023.update()
me_cube_cell_024 = bpy.data.meshes.new('Cube_cell.024')
me_cube_cell_024.from_pydata([(0.1113, -0.05314, -0.2632), (0.1589, -0.05314, -0.1989), (0.03063, 0.05314, -0.3913), (0.1787, 0.05314, -0.1914), (0.148, -0.05314, -0.08597), (0.1448, 0.05314, 0.1598), (0.1338, 0.05314, 0.2726), (0.1136, -0.05314, 0.2658), (-0.01027, 0.05314, -0.4463), (-0.01653, -0.05314, -0.4353), (-0.08494, 0.05314, -0.3216), (-0.2499, -0.05314, -0.04565), (-0.3286, -0.05314, 0.08592), (-0.3312, 0.05314, 0.09), (0.119, 0.05314, 0.2768), (0.04753, -0.05314, 0.2842), (0.06755, -0.05314, 0.2787), (0.05612, 0.05314, 0.294), (-0.04719, -0.05314, 0.2343), (-0.2413, 0.05314, 0.1374), (0.1113, -0.05314, -0.2632), (0.1589, -0.05314, -0.1989), (0.148, -0.05314, -0.08597), (0.1448, 0.05314, 0.1598), (0.1338, 0.05314, 0.2726), (0.1136, -0.05314, 0.2658), (0.03063, 0.05314, -0.3913), (-0.01027, 0.05314, -0.4463), (-0.08494, 0.05314, -0.3216), (-0.01653, -0.05314, -0.4353), (-0.2499, -0.05314, -0.04565), (-0.3286, -0.05314, 0.08592), (0.04753, -0.05314, 0.2842), (0.06755, -0.05314, 0.2787), (0.119, 0.05314, 0.2768), (0.05612, 0.05314, 0.294), (-0.3312, 0.05314, 0.09), (-0.2413, 0.05314, 0.1374), (0.1787, 0.05314, -0.1914), (-0.04719, -0.05314, 0.2343)], [], [(21, 20, 26, 38), (22, 21, 38, 23), (22, 23, 24, 25), (27, 26, 20, 29), (27, 29, 30, 28), (30, 31, 36, 28), (35, 32, 33, 34), (25, 24, 34, 33), (36, 31, 39, 37), (32, 35, 37, 39), (12, 11, 9, 0, 1, 4, 7, 16, 15, 18), (6, 5, 3, 2, 8, 10, 13, 19, 17, 14)])
_k = set([(0, 1), (0, 9), (1, 4), (2, 3), (2, 8), (3, 5), (4, 7), (5, 6), (6, 14), (7, 16), (8, 10), (9, 11), (10, 13), (11, 12), (12, 18), (13, 19), (14, 17), (15, 16), (15, 18), (17, 19), (20, 21), (20, 29), (21, 22), (22, 25), (23, 24), (23, 38), (24, 34), (25, 33), (26, 27), (26, 38), (27, 28), (28, 36), (29, 30), (30, 31), (31, 39), (32, 33), (32, 39), (34, 35), (35, 37), (36, 37)])
me_cube_cell_024.attributes.new('sharp_edge', 'BOOLEAN', 'EDGE').data.foreach_set('value', [ (min(e.vertices), max(e.vertices)) in _k for e in me_cube_cell_024.edges])
_uv = me_cube_cell_024.uv_layers.new(name='UVMap')
_uv.uv.foreach_set('vector', [0.2442, 0.2442, 0.2438, 0.0, 0.758, 0.0, 0.7594, 0.7594, 0.7564, 0.0, 1.0, 0.2442, 1.0, 0.7594, 0.2426, 0.0, 0.7564, 0.7564, 0.2426, 0.2426, 0.2431, 0.0, 0.7582, 0.0, 0.758, 0.0, 1.0, 0.242, 1.0, 0.7562, 0.2438, 0.0, 0.758, 0.758, 0.2438, 0.2438, 1.0, 0.2421, 1.0, 0.7575, 0.2421, 0.2421, 0.2422, 0.0, 0.7578, 0.0, 0.7575, 0.7575, 0.2421, 0.0, 0.7586, 0.0, 1.0, 0.241, 1.0, 0.7566, 1.0, 0.2418, 1.0, 0.7569, 0.7566, 0.7566, 0.241, 0.241, 1.0, 0.2422, 1.0, 0.7578, 0.2413, 0.0, 0.7575, 0.0, 0.2414, 0.0, 0.7579, 0.0, 0.7575, 0.7575, 0.2413, 0.2413, 0.5843, 0.3015, 0.6059, 0.2358, 0.6701, 0.04095, 0.7052, 0.127, 0.7183, 0.1591, 0.7153, 0.2156, 0.7058, 0.3915, 0.6932, 0.3979, 0.6877, 0.4007, 0.6616, 0.3757, 0.2886, 0.3949, 0.2856, 0.3385, 0.2763, 0.1629, 0.317, 0.06296, 0.3282, 0.03543, 0.3487, 0.09777, 0.4164, 0.3036, 0.3917, 0.3273, 0.31, 0.4056, 0.2927, 0.397])
me_cube_cell_024.materials.append(mat_material)
me_cube_cell_024.update()
me_cube_cell_025 = bpy.data.meshes.new('Cube_cell.025')
me_cube_cell_025.from_pydata([(-0.6262, 0.05314, 0.3538), (-0.6262, -0.05314, 0.3538), (0.4502, -0.05314, -0.4623), (0.1748, -0.05314, -0.2595), (0.4597, 0.05314, -0.4652), (-0.4034, 0.05314, 0.1702), (0.5736, -0.05314, -0.3003), (0.6125, -0.05314, -0.2491), (0.4994, 0.05314, -0.4132), (0.622, 0.05314, -0.2519), (-0.6262, -0.05314, 0.3306), (-0.6262, 0.05314, 0.3344), (-0.3441, -0.05314, 0.3538), (-0.3397, 0.05314, 0.3538), (-0.1724, -0.05314, 0.2457), (0.3723, 0.05314, -0.09451), (0.4502, -0.05314, -0.4623), (0.1748, -0.05314, -0.2595), (0.5736, -0.05314, -0.3003), (0.6125, -0.05314, -0.2491), (-0.6262, -0.05314, 0.3306), (-0.4034, 0.05314, 0.1702), (-0.6262, 0.05314, 0.3344), (-0.3441, -0.05314, 0.3538), (-0.3397, 0.05314, 0.3538), (-0.1724, -0.05314, 0.2457), (0.3723, 0.05314, -0.09451), (0.622, 0.05314, -0.2519), (0.4994, 0.05314, -0.4132), (0.4597, 0.05314, -0.4652)], [], [(16, 17, 21, 29), (19, 18, 28, 27), (16, 29, 28, 18), (21, 17, 20, 22), (13, 12, 25, 26), (26, 25, 19, 27), (24, 0, 1, 23), (23, 1, 10, 3, 2, 6, 7, 14), (10, 1, 0, 11), (8, 4, 5, 11, 0, 24, 15, 9)])
_k = set([(2, 3), (2, 6), (3, 10), (4, 5), (4, 8), (5, 11), (6, 7), (7, 14), (8, 9), (9, 15), (10, 11), (12, 13), (12, 25), (13, 26), (14, 23), (15, 24), (16, 17), (16, 18), (17, 20), (18, 19), (19, 25), (20, 22), (21, 22), (21, 29), (23, 24), (26, 27), (27, 28), (28, 29)])
me_cube_cell_025.attributes.new('sharp_edge', 'BOOLEAN', 'EDGE').data.foreach_set('value', [ (min(e.vertices), max(e.vertices)) in _k for e in me_cube_cell_025.edges])
_uv = me_cube_cell_025.uv_layers.new(name='UVMap')
_uv.uv.foreach_set('vector', [0.2412, 0.2412, 0.2414, 0.0, 0.7567, 0.0, 0.7562, 0.7562, 0.7589, 0.0, 1.0, 0.2402, 1.0, 0.7558, 0.2415, 0.0, 1.0, 0.2412, 1.0, 0.7562, 0.7558, 0.7558, 0.2402, 0.2402, 1.0, 0.2433, 1.0, 0.7586, 0.2884, 0.04485, 0.8021, 0.04481, 0.7561, 0.6802, 0.2405, 0.1641, 0.2411, 0.0, 0.7586, 0.0, 0.7586, 0.7586, 0.2411, 0.2411, 1.0, 0.2411, 1.0, 0.7585, 0.2367, 0.695, 0.1722, 0.6693, 0.1658, 0.6716, 0.2306, 0.697, 0.07752, 1.0, 0.0, 1.0, 0.0, 0.9884, 0.2201, 0.6933, 0.2958, 0.592, 0.3297, 0.6729, 0.3404, 0.6986, 0.1247, 0.9459, 0.1661, 0.6675, 0.1658, 0.6716, 0.1722, 0.6693, 0.1724, 0.6659, 0.6907, 0.6165, 0.7016, 0.5905, 0.9388, 0.9082, 1.0, 0.9903, 1.0, 1.0, 0.9213, 1.0, 0.7256, 0.7758, 0.657, 0.6971])
me_cube_cell_025.materials.append(mat_material)
me_cube_cell_025.update()
me_cube_cell_026 = bpy.data.meshes.new('Cube_cell.026')
me_cube_cell_026.from_pydata([(-0.09024, 0.05314, -0.1362), (-0.09024, -0.05314, -0.1362), (0.1099, -0.05314, -0.06978), (-0.09024, -0.05314, 0.2194), (-0.09024, 0.05314, 0.2194), (-0.06003, 0.05314, 0.1757), (0.1557, -0.05314, -0.1362), (0.1554, 0.05314, -0.1362), (0.1099, -0.05314, -0.06978), (-0.09024, -0.05314, 0.2194), (-0.09024, 0.05314, 0.2194), (0.1557, -0.05314, -0.1362), (-0.06003, 0.05314, 0.1757), (0.1554, 0.05314, -0.1362)], [], [(12, 10, 9, 8), (12, 8, 11, 13), (3, 1, 6, 2), (0, 1, 3, 4), (6, 1, 0, 7), (7, 0, 4, 5)])
_k = set([(2, 3), (2, 6), (3, 4), (4, 5), (5, 7), (6, 7), (8, 9), (8, 11), (9, 10), (10, 12), (11, 13), (12, 13)])
me_cube_cell_026.attributes.new('sharp_edge', 'BOOLEAN', 'EDGE').data.foreach_set('value', [ (min(e.vertices), max(e.vertices)) in _k for e in me_cube_cell_026.edges])
_uv = me_cube_cell_026.uv_layers.new(name='UVMap')
_uv.uv.foreach_set('vector', [0.242, 0.242, 0.242, 0.1506, 0.7567, 0.1514, 0.7565, 0.7565, 1.0, 0.242, 1.0, 0.7565, 0.8612, 0.7568, 0.3479, 0.243, 0.0, 0.1778, 0.0, 0.0, 0.06759, 0.0, 0.05499, 0.0332, 0.1966, 0.3235, 0.1913, 0.3167, 0.1867, 0.3798, 0.1922, 0.385, 0.2456, 0.2954, 0.1913, 0.3167, 0.1966, 0.3235, 0.2499, 0.3021, 0.9325, 0.0, 1.0, 0.0, 1.0, 0.1778, 0.9917, 0.1559])
me_cube_cell_026.materials.append(mat_material)
me_cube_cell_026.update()
me_cube_cell_027 = bpy.data.meshes.new('Cube_cell.027')
me_cube_cell_027.from_pydata([(0.2338, -0.05314, 0.2974), (0.2319, -0.05314, 0.3031), (0.2469, 0.05314, 0.2832), (0.2408, 0.05314, 0.3007), (0.2488, 0.05314, 0.2776), (0.2397, -0.05314, 0.2798), (-0.2033, -0.05314, -0.2207), (-0.27, 0.05314, -0.3141), (-0.2101, -0.05314, -0.2652), (-0.2773, 0.05314, -0.3597), (-0.2052, -0.05314, -0.2322), (-0.2759, 0.05314, -0.35), (-0.2773, 0.05314, -0.3597), (-0.2759, 0.05314, -0.35), (0.2338, -0.05314, 0.2974), (0.2319, -0.05314, 0.3031), (0.2469, 0.05314, 0.2832), (0.2488, 0.05314, 0.2776), (0.2397, -0.05314, 0.2798), (-0.2101, -0.05314, -0.2652), (-0.2033, -0.05314, -0.2207), (-0.2052, -0.05314, -0.2322), (-0.27, 0.05314, -0.3141), (0.2408, 0.05314, 0.3007)], [], [(15, 14, 16, 23), (17, 16, 14, 18), (12, 17, 18, 19), (20, 22, 13, 21), (12, 19, 21, 13), (8, 5, 0, 1, 6, 10), (7, 3, 2, 4, 9, 11), (20, 15, 23, 22)])
_k = set([(0, 1), (0, 5), (1, 6), (2, 3), (2, 4), (3, 7), (4, 9), (5, 8), (6, 10), (7, 11), (8, 10), (9, 11), (12, 13), (12, 17), (13, 22), (14, 15), (14, 18), (15, 20), (16, 17), (16, 23), (18, 19), (19, 21), (20, 21), (22, 23)])
me_cube_cell_027.attributes.new('sharp_edge', 'BOOLEAN', 'EDGE').data.foreach_set('value', [ (min(e.vertices), max(e.vertices)) in _k for e in me_cube_cell_027.edges])
_uv = me_cube_cell_027.uv_layers.new(name='UVMap')
_uv.uv.foreach_set('vector', [0.7556, 0.0, 1.0, 0.2445, 1.0, 0.7595, 0.2408, 0.0, 1.0, 0.7592, 0.7595, 0.7595, 0.2445, 0.2445, 1.0, 0.2435, 0.7594, 0.0, 0.7592, 0.7592, 0.2435, 0.2435, 0.2446, 0.0, 1.0, 0.2413, 1.0, 0.7558, 0.2199, 0.0, 0.7509, 0.0, 0.2193, 0.0, 0.7486, 0.0, 0.7509, 0.7509, 0.2199, 0.2199, 0.1666, 0.185, 0.29, 0.4571, 0.2884, 0.4659, 0.2879, 0.4687, 0.1683, 0.2068, 0.1678, 0.2011, 0.85, 0.1601, 0.7097, 0.4675, 0.708, 0.4588, 0.7075, 0.456, 0.8521, 0.1373, 0.8517, 0.1422, 0.7587, 0.0, 1.0, 0.2444, 1.0, 0.7592, 0.2442, 0.0])
me_cube_cell_027.materials.append(mat_material)
me_cube_cell_027.update()

# ---- objects
ob_cube_cell = bpy.data.objects.new('Cube_cell', me_cube_cell_029)
ob_cube_cell_001 = bpy.data.objects.new('Cube_cell.001', me_cube_cell_030)
ob_cube_cell_002 = bpy.data.objects.new('Cube_cell.002', me_cube_cell_001)
ob_cube_cell_003 = bpy.data.objects.new('Cube_cell.003', me_cube_cell_002)
ob_cube_cell_004 = bpy.data.objects.new('Cube_cell.004', me_cube_cell_003)
ob_cube_cell_005 = bpy.data.objects.new('Cube_cell.005', me_cube_cell_004)
ob_cube_cell_006 = bpy.data.objects.new('Cube_cell.006', me_cube_cell_005)
ob_cube_cell_007 = bpy.data.objects.new('Cube_cell.007', me_cube_cell_006)
ob_cube_cell_008 = bpy.data.objects.new('Cube_cell.008', me_cube_cell_007)
ob_cube_cell_009 = bpy.data.objects.new('Cube_cell.009', me_cube_cell_008)
ob_cube_cell_010 = bpy.data.objects.new('Cube_cell.010', me_cube_cell_009)
ob_cube_cell_011 = bpy.data.objects.new('Cube_cell.011', me_cube_cell_010)
ob_cube_cell_012 = bpy.data.objects.new('Cube_cell.012', me_cube_cell_011)
ob_cube_cell_013 = bpy.data.objects.new('Cube_cell.013', me_cube_cell_012)
ob_cube_cell_014 = bpy.data.objects.new('Cube_cell.014', me_cube_cell_013)
ob_cube_cell_015 = bpy.data.objects.new('Cube_cell.015', me_cube_cell_014)
ob_cube_cell_016 = bpy.data.objects.new('Cube_cell.016', me_cube_cell_015)
ob_cube_cell_017 = bpy.data.objects.new('Cube_cell.017', me_cube_cell_016)
ob_cube_cell_018 = bpy.data.objects.new('Cube_cell.018', me_cube_cell_017)
ob_cube_cell_019 = bpy.data.objects.new('Cube_cell.019', me_cube_cell_018)
ob_cube_cell_020 = bpy.data.objects.new('Cube_cell.020', me_cube_cell_019)
ob_cube_cell_021 = bpy.data.objects.new('Cube_cell.021', me_cube_cell_020)
ob_cube_cell_022 = bpy.data.objects.new('Cube_cell.022', me_cube_cell_021)
ob_cube_cell_023 = bpy.data.objects.new('Cube_cell.023', me_cube_cell_022)
ob_cube_cell_024 = bpy.data.objects.new('Cube_cell.024', me_cube_cell_023)
ob_cube_cell_025 = bpy.data.objects.new('Cube_cell.025', me_cube_cell_024)
ob_cube_cell_026 = bpy.data.objects.new('Cube_cell.026', me_cube_cell_025)
ob_cube_cell_027 = bpy.data.objects.new('Cube_cell.027', me_cube_cell_026)
ob_cube_cell_028 = bpy.data.objects.new('Cube_cell.028', me_cube_cell_027)

# ---- transforms, parenting, visibility, modifiers, constraints
ob_cube_cell.location = (0.1425, -1.863e-09, 0.451)
ob_cube_cell_001.location = (-0.8919, 0.0, -0.6225)
ob_cube_cell_002.location = (-0.568, 0.00487, 0.728)
ob_cube_cell_003.location = (-1.685, 0.001335, 0.1654)
ob_cube_cell_004.location = (0.8031, 1.863e-09, -0.01206)
ob_cube_cell_005.location = (0.6564, 3.725e-09, 0.3878)
ob_cube_cell_006.location = (-1.326, -3.725e-09, -0.5334)
ob_cube_cell_007.location = (-1.541, 1.863e-09, -0.6802)
ob_cube_cell_008.location = (0.6259, 0.0, 0.775)
ob_cube_cell_009.location = (1.04, 0.0, -0.3201)
ob_cube_cell_010.location = (-0.5746, 0.0006958, -0.02617)
ob_cube_cell_011.location = (-1.462, -0.002531, -0.1093)
ob_cube_cell_012.location = (-0.06731, -1.863e-09, 0.03142)
ob_cube_cell_013.location = (1.002, 0.002555, -0.8131)
ob_cube_cell_014.location = (-1.764, 0.00229, -0.2159)
ob_cube_cell_015.location = (1.287, 1.863e-09, 0.3599)
ob_cube_cell_016.location = (0.04076, 0.0, 0.8605)
ob_cube_cell_017.location = (0.3836, -4.657e-09, -0.1522)
ob_cube_cell_018.location = (0.2714, 0.0, -0.6744)
ob_cube_cell_019.location = (1.507, -7.451e-09, -0.4247)
ob_cube_cell_020.location = (-0.3546, -3.725e-09, -0.8179)
ob_cube_cell_021.location = (-0.7227, -0.007592, -0.9413)
ob_cube_cell_022.location = (-0.2002, 0.0, -0.5125)
ob_cube_cell_023.location = (-1.16, 7.451e-09, 0.3097)
ob_cube_cell_024.location = (-1.006, 7.451e-09, -0.1842)
ob_cube_cell_025.location = (0.6354, 7.451e-09, -0.4828)
ob_cube_cell_026.location = (-1.193, -2.235e-08, 0.6462)
ob_cube_cell_027.location = (-1.729, -1.863e-09, -0.8638)
ob_cube_cell_028.location = (-1.004, 1.49e-08, -0.3656)

# ---- collection membership
col_windows.objects.link(ob_cube_cell)
col_windows.objects.link(ob_cube_cell_001)
col_windows.objects.link(ob_cube_cell_002)
col_windows.objects.link(ob_cube_cell_003)
col_windows.objects.link(ob_cube_cell_004)
col_windows.objects.link(ob_cube_cell_005)
col_windows.objects.link(ob_cube_cell_006)
col_windows.objects.link(ob_cube_cell_007)
col_windows.objects.link(ob_cube_cell_008)
col_windows.objects.link(ob_cube_cell_009)
col_windows.objects.link(ob_cube_cell_010)
col_windows.objects.link(ob_cube_cell_011)
col_windows.objects.link(ob_cube_cell_012)
col_windows.objects.link(ob_cube_cell_013)
col_windows.objects.link(ob_cube_cell_014)
col_windows.objects.link(ob_cube_cell_015)
col_windows.objects.link(ob_cube_cell_016)
col_windows.objects.link(ob_cube_cell_017)
col_windows.objects.link(ob_cube_cell_018)
col_windows.objects.link(ob_cube_cell_019)
col_windows.objects.link(ob_cube_cell_020)
col_windows.objects.link(ob_cube_cell_021)
col_windows.objects.link(ob_cube_cell_022)
col_windows.objects.link(ob_cube_cell_023)
col_windows.objects.link(ob_cube_cell_024)
col_windows.objects.link(ob_cube_cell_025)
col_windows.objects.link(ob_cube_cell_026)
col_windows.objects.link(ob_cube_cell_027)
col_windows.objects.link(ob_cube_cell_028)

# ---- scene / render settings (as saved in the file)
scene.frame_start = 1; scene.frame_end = 250; scene.frame_set(1)
scene.render.engine = 'BLENDER_EEVEE_NEXT'
scene.cycles.sampling_pattern = 'TABULATED_SOBOL'
scene.view_settings.view_transform = 'Filmic'
bpy.context.view_layer.update()

# ---- added for rendering (the .blend has no active camera and no usable light): camera, sun
cam_auto = bpy.data.cameras.new('AutoCamera')
cam_auto.lens = 50.0
cam_auto.sensor_width = 36.0
cam_auto.clip_end = 1000.0
ob_auto_camera = bpy.data.objects.new('AutoCamera', cam_auto)
scene.collection.objects.link(ob_auto_camera)
ob_auto_camera.location = (3.84326, -4.61191, 3.07461)
ob_auto_camera.rotation_euler = (1.09748, -7.21219e-08, 0.694738)
scene.camera = ob_auto_camera
light_auto_sun = bpy.data.lights.new('AutoSun', 'SUN')
light_auto_sun.energy = 3.0
light_auto_sun.angle = 0.0523599
ob_auto_sun = bpy.data.objects.new('AutoSun', light_auto_sun)
scene.collection.objects.link(ob_auto_sun)
ob_auto_sun.rotation_euler = (0.872665, 0.174533, 0.523599)
bpy.context.view_layer.update()
